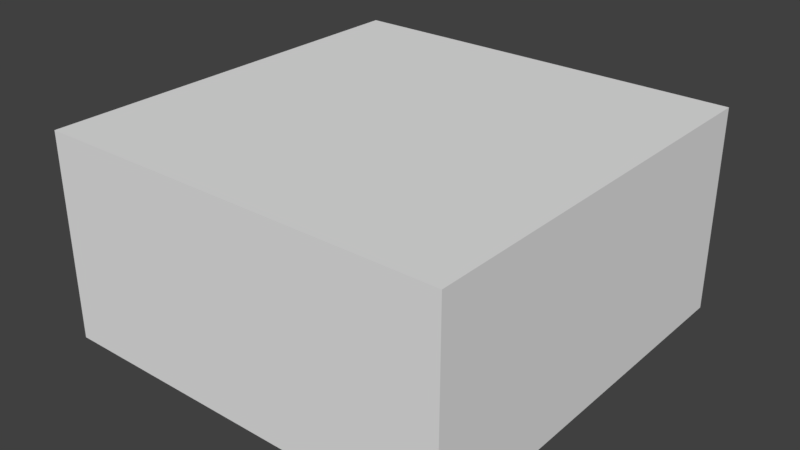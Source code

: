 # Source: track.test.003.blend  (saved by Blender 2.77.0; exported with 4.5.12 LTS)
import bpy
from mathutils import Matrix  # noqa: F401  (used for matrix-valued properties, if any)

bpy.ops.wm.read_factory_settings(use_empty=True)
scene = bpy.context.scene
scene.name = 'Scene'

# ---- collections
col_collection_1 = bpy.data.collections.new('Collection 1'); scene.collection.children.link(col_collection_1)
col_collection_1.hide_render = True
col_collection_1.hide_viewport = True
col_collection_6 = bpy.data.collections.new('Collection 6'); scene.collection.children.link(col_collection_6)
col_collection_11 = bpy.data.collections.new('Collection 11'); scene.collection.children.link(col_collection_11)
col_collection_11.hide_render = True
col_collection_11.hide_viewport = True

# ---- materials (node trees are filled in below, after node groups)
mat_roadmaterial = bpy.data.materials.new('RoadMaterial')
mat_roadmaterial.alpha_threshold = 0.0
mat_roadmaterial.use_transparent_shadow = False
mat_roadmaterial.preview_render_type = 'FLAT'
mat_roadmaterial.roughness = 0.5
mat_roadmaterial.line_color = (0.0, 0.0, 0.0, 1.0)
mat_grassmaterial = bpy.data.materials.new('GrassMaterial')
mat_grassmaterial.alpha_threshold = 0.0
mat_grassmaterial.use_transparent_shadow = False
mat_grassmaterial.roughness = 0.5
mat_skyboxmaterial = bpy.data.materials.new('SkyboxMaterial')
mat_skyboxmaterial.alpha_threshold = 0.0
mat_skyboxmaterial.use_transparent_shadow = False
mat_skyboxmaterial.roughness = 0.5

# ---- material node trees

# ---- world
world_world = bpy.data.worlds.new('World'); scene.world = world_world
world_world.color = (0.05088, 0.05088, 0.05088)
world_world.use_sun_shadow = False
world_world.sun_shadow_jitter_overblur = 0.0
world_world.cycles.sampling_method = 'MANUAL'

# ---- meshes
me_plane = bpy.data.meshes.new('Plane')
me_plane.from_pydata([(-2.0, -1.0, 0.0), (2.0, -1.0, 0.0), (-2.0, 1.0, 0.0), (2.0, 1.0, 0.0)], [], [(0, 1, 3, 2)])
_uv = me_plane.uv_layers.new(name='UVMap')
_uv.uv.foreach_set('vector', [0.0001, 9.998e-05, 0.9999, 9.998e-05, 0.9999, 0.9999, 9.998e-05, 0.9999])
me_plane.materials.append(mat_roadmaterial)
me_plane.use_remesh_preserve_volume = False
me_plane.use_remesh_preserve_attributes = False
me_plane.use_mirror_vertex_groups = False
me_plane.update()
me_plane_006 = bpy.data.meshes.new('Plane.006')
me_plane_006.from_pydata([(-60.94, 30.62, -6.51), (10.92, 30.62, -6.51), (-51.06, 91.29, 6.869), (20.8, 91.29, 6.869), (-60.94, 53.16, -6.51), (10.92, 53.16, -6.51), (10.92, 46.15, 13.49), (20.8, 84.28, 26.87), (-51.06, 84.28, 26.87), (-60.94, 46.15, 13.49)], [], [(3, 2, 8, 7), (0, 1, 5, 4), (9, 6, 7, 8), (4, 5, 6, 9), (2, 4, 9, 8), (5, 3, 7, 6)])
me_plane_006.polygons.foreach_set('material_index', [0, 1, 0, 1, 0, 0])
_uv = me_plane_006.uv_layers.new(name='UVMap')
_uv.uv.foreach_set('vector', [0.7399, 0.6817, 0.2765, 0.6817, 0.2765, 0.545, 0.7399, 0.545, 0.2683, 8.262e-05, 0.7317, 8.241e-05, 0.7317, 0.1454, 0.2683, 0.1454, 0.2683, 0.2821, 0.7317, 0.2821, 0.7399, 0.545, 0.2765, 0.545, 0.2683, 0.1454, 0.7317, 0.1454, 0.7317, 0.2821, 0.2683, 0.2821, 8.241e-05, 0.1454, 0.2683, 0.1454, 0.2683, 0.2821, 8.255e-05, 0.2821, 0.7317, 0.1454, 0.9999, 0.1454, 0.9999, 0.2821, 0.7317, 0.2821])
me_plane_006.materials.append(mat_grassmaterial)
me_plane_006.materials.append(mat_roadmaterial)
me_plane_006.use_remesh_preserve_volume = False
me_plane_006.use_remesh_preserve_attributes = False
me_plane_006.use_mirror_vertex_groups = False
me_plane_006.update()
me_plane_005 = bpy.data.meshes.new('Plane.005')
me_plane_005.from_pydata([(-84.99, -8.782, -104.4), (-107.0, 22.91, -104.4), (-76.82, 20.89, -104.4), (-49.94, -8.663, -104.4), (-44.18, 21.0, -104.4), (-14.54, -8.663, -104.4), (-11.03, 21.0, -104.4), (20.86, -8.663, -104.4), (22.11, 21.0, -104.4), (56.27, -8.663, -104.4), (55.26, 21.0, -104.4), (91.67, -8.663, -104.4), (88.41, 21.0, -104.4), (127.1, -8.663, -104.4), (121.6, 21.0, -104.4), (162.5, -8.663, -104.4), (154.7, 21.0, -104.4), (198.0, -8.627, -104.4), (187.7, 21.03, -104.4), (233.9, -7.439, -104.4), (220.4, 22.1, -104.4), (270.0, -3.176, -104.4), (252.4, 25.87, -104.4), (305.5, 6.223, -104.4), (283.0, 33.94, -104.4), (339.0, 22.46, -104.4), (310.8, 47.39, -104.4), (367.1, 47.54, -104.4), (333.6, 67.67, -104.4), (386.8, 79.41, -104.4), (349.6, 93.77, -104.4), (398.4, 114.5, -104.4), (359.5, 123.6, -104.4), (404.3, 150.5, -104.4), (364.6, 155.2, -104.4), (406.4, 186.6, -104.4), (366.5, 187.6, -104.4), (406.1, 222.5, -104.4), (366.2, 220.2, -104.4), (403.6, 258.6, -104.4), (364.0, 252.6, -104.4), (396.3, 294.6, -104.4), (357.7, 283.7, -104.4), (382.6, 329.4, -104.4), (346.4, 312.6, -104.4), (357.8, 358.3, -104.4), (326.8, 335.4, -104.4), (325.6, 378.0, -104.4), (300.9, 351.2, -104.4), (290.1, 388.5, -104.4), (270.8, 360.1, -104.4), (254.0, 393.5, -104.4), (239.1, 364.4, -104.4), (218.2, 394.8, -104.4), (206.4, 365.6, -104.4), (182.6, 395.2, -104.4), (173.4, 366.0, -104.4), (147.2, 395.7, -104.4), (140.2, 366.4, -104.4), (111.9, 396.2, -104.4), (107.0, 366.9, -104.4), (76.48, 396.8, -104.4), (73.88, 367.5, -104.4), (41.09, 397.5, -104.4), (40.73, 368.1, -104.4), (5.702, 398.2, -104.4), (7.587, 368.8, -104.4), (-29.7, 398.9, -104.4), (-25.55, 369.4, -104.4), (-65.11, 399.6, -104.4), (-58.68, 370.1, -104.4), (-100.6, 400.1, -104.4), (-91.78, 370.6, -104.4), (-136.3, 400.4, -104.4), (-124.6, 370.9, -104.4), (-172.7, 397.3, -104.4), (-156.5, 368.1, -104.4), (-208.4, 388.5, -104.4), (-187.2, 360.6, -104.4), (-242.1, 373.5, -104.4), (-216.1, 347.7, -104.4), (-272.7, 352.7, -104.4), (-242.2, 330.0, -104.4), (-298.7, 326.4, -104.4), (-264.2, 307.7, -104.4), (-318.9, 295.4, -104.4), (-281.3, 281.5, -104.4), (-333.2, 261.4, -104.4), (-293.5, 252.4, -104.4), (-340.5, 225.4, -104.4), (-299.8, 221.4, -104.4), (-342.7, 188.6, -104.4), (-301.7, 189.9, -104.4), (-336.8, 151.9, -104.4), (-296.8, 159.2, -104.4), (-322.6, 117.4, -104.4), (-285.0, 130.6, -104.4), (-300.6, 87.47, -104.4), (-266.5, 105.4, -104.4), (-273.7, 62.4, -104.4), (-243.3, 83.87, -104.4), (-243.8, 41.54, -104.4), (-217.0, 65.57, -104.4), (-211.8, 24.41, -104.4), (-188.6, 50.35, -104.4), (-178.5, 10.39, -104.4), (-158.7, 37.8, -104.4), (-144.1, -0.8413, -104.4), (-128.0, 27.74, -104.4), (-120.1, -6.37, -104.4), (-80.09, 73.88, -104.4), (-55.39, 72.45, -104.4), (-28.72, 72.53, -104.4), (-1.628, 72.53, -104.4), (25.46, 72.53, -104.4), (52.56, 72.53, -104.4), (79.65, 72.53, -104.4), (106.7, 72.53, -104.4), (133.8, 72.53, -104.4), (160.8, 72.55, -104.4), (187.5, 73.31, -104.4), (213.6, 75.97, -104.4), (238.7, 81.67, -104.4), (261.4, 91.18, -104.4), (280.0, 105.5, -104.4), (293.1, 124.0, -104.4), (301.2, 145.0, -104.4), (305.4, 167.4, -104.4), (306.9, 190.3, -104.4), (306.7, 213.3, -104.4), (304.9, 236.2, -104.4), (299.7, 258.2, -104.4), (290.5, 278.6, -104.4), (274.5, 294.7, -104.4), (253.4, 305.9, -104.4), (228.7, 312.2, -104.4), (202.8, 315.3, -104.4), (176.1, 316.1, -104.4), (149.1, 316.4, -104.4), (122.0, 316.7, -104.4), (94.88, 317.0, -104.4), (67.78, 317.4, -104.4), (40.68, 317.8, -104.4), (13.59, 318.3, -104.4), (-13.49, 318.8, -104.4), (-40.57, 319.2, -104.4), (-67.63, 319.6, -104.4), (-94.47, 319.8, -104.4), (-120.5, 317.9, -104.4), (-145.6, 312.5, -104.4), (-169.3, 303.4, -104.4), (-190.5, 290.9, -104.4), (-208.5, 275.1, -104.4), (-222.5, 256.6, -104.4), (-232.5, 236.1, -104.4), (-237.7, 214.2, -104.4), (-239.2, 191.9, -104.4), (-235.2, 170.2, -104.4), (-225.6, 150.0, -104.4), (-210.4, 132.2, -104.4), (-191.5, 117.0, -104.4), (-170.0, 104.0, -104.4), (-146.7, 93.27, -104.4), (-122.3, 84.4, -104.4), (-97.2, 77.29, -104.4), (-104.2, -40.29, -104.4), (-63.81, -40.15, -104.4), (-22.97, -40.15, -104.4), (17.86, -40.15, -104.4), (58.7, -40.15, -104.4), (99.53, -40.15, -104.4), (140.4, -40.15, -104.4), (181.2, -40.15, -104.4), (222.2, -40.11, -104.4), (263.6, -38.74, -104.4), (305.2, -33.82, -104.4), (346.2, -22.98, -104.4), (384.8, -4.254, -104.4), (417.2, 24.67, -104.4), (439.9, 61.43, -104.4), (453.4, 101.9, -104.4), (460.1, 143.5, -104.4), (462.5, 185.0, -104.4), (462.1, 226.5, -104.4), (459.3, 268.1, -104.4), (450.9, 309.6, -104.4), (435.1, 349.7, -104.4), (406.5, 383.1, -104.4), (369.4, 405.9, -104.4), (328.4, 418.0, -104.4), (286.8, 423.7, -104.4), (245.4, 425.2, -104.4), (204.4, 425.7, -104.4), (163.6, 426.2, -104.4), (122.8, 426.8, -104.4), (82.01, 427.5, -104.4), (41.2, 428.3, -104.4), (0.3729, 429.1, -104.4), (-40.46, 429.9, -104.4), (-81.31, 430.7, -104.4), (-122.2, 431.3, -104.4), (-163.4, 431.7, -104.4), (-205.4, 428.1, -104.4), (-246.6, 417.9, -104.4), (-285.5, 400.6, -104.4), (-320.7, 376.7, -104.4), (-350.7, 346.3, -104.4), (-374.0, 310.6, -104.4), (-390.5, 271.3, -104.4), (-399.0, 229.8, -104.4), (-401.4, 187.3, -104.4), (-394.7, 145.0, -104.4), (-378.3, 105.2, -104.4), (-352.9, 70.73, -104.4), (-321.9, 41.82, -104.4), (-287.4, 17.75, -104.4), (-250.5, -2.001, -104.4), (-212.1, -18.17, -104.4), (-172.4, -31.13, -104.4), (-144.7, -37.51, -104.4)], [], [(2, 4, 111, 110), (1, 2, 110, 164), (108, 1, 164, 163), (106, 108, 163, 162), (104, 106, 162, 161), (102, 104, 161, 160), (100, 102, 160, 159), (98, 100, 159, 158), (96, 98, 158, 157), (94, 96, 157, 156), (92, 94, 156, 155), (90, 92, 155, 154), (88, 90, 154, 153), (86, 88, 153, 152), (84, 86, 152, 151), (82, 84, 151, 150), (80, 82, 150, 149), (78, 80, 149, 148), (76, 78, 148, 147), (74, 76, 147, 146), (72, 74, 146, 145), (70, 72, 145, 144), (68, 70, 144, 143), (66, 68, 143, 142), (64, 66, 142, 141), (62, 64, 141, 140), (60, 62, 140, 139), (58, 60, 139, 138), (56, 58, 138, 137), (54, 56, 137, 136), (52, 54, 136, 135), (50, 52, 135, 134), (48, 50, 134, 133), (46, 48, 133, 132), (44, 46, 132, 131), (42, 44, 131, 130), (40, 42, 130, 129), (38, 40, 129, 128), (36, 38, 128, 127), (34, 36, 127, 126), (32, 34, 126, 125), (30, 32, 125, 124), (28, 30, 124, 123), (26, 28, 123, 122), (24, 26, 122, 121), (22, 24, 121, 120), (20, 22, 120, 119), (18, 20, 119, 118), (16, 18, 118, 117), (14, 16, 117, 116), (12, 14, 116, 115), (10, 12, 115, 114), (8, 10, 114, 113), (6, 8, 113, 112), (4, 6, 112, 111), (91, 89, 209, 210), (93, 91, 210, 211), (95, 93, 211, 212), (97, 95, 212, 213), (99, 97, 213, 214), (101, 99, 214, 215), (103, 101, 215, 216), (105, 103, 216, 217), (107, 105, 217, 218), (109, 107, 218, 219), (0, 109, 219, 165), (3, 0, 165, 166), (5, 3, 166, 167), (7, 5, 167, 168), (9, 7, 168, 169), (11, 9, 169, 170), (13, 11, 170, 171), (15, 13, 171, 172), (17, 15, 172, 173), (19, 17, 173, 174), (21, 19, 174, 175), (23, 21, 175, 176), (25, 23, 176, 177), (27, 25, 177, 178), (29, 27, 178, 179), (31, 29, 179, 180), (33, 31, 180, 181), (35, 33, 181, 182), (37, 35, 182, 183), (39, 37, 183, 184), (41, 39, 184, 185), (43, 41, 185, 186), (45, 43, 186, 187), (47, 45, 187, 188), (49, 47, 188, 189), (51, 49, 189, 190), (53, 51, 190, 191), (55, 53, 191, 192), (57, 55, 192, 193), (59, 57, 193, 194), (61, 59, 194, 195), (63, 61, 195, 196), (65, 63, 196, 197), (67, 65, 197, 198), (69, 67, 198, 199), (71, 69, 199, 200), (73, 71, 200, 201), (75, 73, 201, 202), (77, 75, 202, 203), (79, 77, 203, 204), (81, 79, 204, 205), (83, 81, 205, 206), (85, 83, 206, 207), (87, 85, 207, 208), (89, 87, 208, 209)])
_uv = me_plane_005.uv_layers.new(name='UVMap')
_uv.uv.foreach_set('vector', [4.439, 6.925, 3.255, 6.921, 3.662, 5.056, 4.557, 5.004, 5.534, 6.852, 4.439, 6.925, 4.557, 5.004, 5.178, 4.88, 6.293, 6.676, 5.534, 6.852, 5.178, 4.88, 6.089, 4.622, 7.408, 6.312, 6.293, 6.676, 6.089, 4.622, 6.973, 4.301, 8.49, 5.857, 7.408, 6.312, 6.973, 4.301, 7.816, 3.911, 9.521, 5.305, 8.49, 5.857, 7.816, 3.911, 8.595, 3.442, 10.47, 4.642, 9.521, 5.305, 8.595, 3.442, 9.282, 2.889, 11.32, 3.859, 10.47, 4.642, 9.282, 2.889, 9.832, 2.244, 11.99, 2.946, 11.32, 3.859, 9.832, 2.244, 10.18, 1.512, 12.41, 1.91, 11.99, 2.946, 10.18, 1.512, 10.33, 0.7256, 12.59, 0.7983, 12.41, 1.91, 10.33, 0.7256, 10.27, -0.08185, 12.52, -0.3442, 12.59, 0.7983, 10.27, -0.08185, 10.08, -0.8773, 12.29, -1.47, 12.52, -0.3442, 10.08, -0.8773, 9.721, -1.621, 11.85, -2.522, 12.29, -1.47, 9.721, -1.621, 9.213, -2.293, 11.23, -3.473, 11.85, -2.522, 9.213, -2.293, 8.561, -2.866, 10.43, -4.283, 11.23, -3.473, 8.561, -2.866, 7.79, -3.319, 9.489, -4.924, 10.43, -4.283, 7.79, -3.319, 6.934, -3.648, 8.442, -5.39, 9.489, -4.924, 6.934, -3.648, 6.022, -3.842, 7.326, -5.665, 8.442, -5.39, 6.022, -3.842, 5.079, -3.912, 6.172, -5.763, 7.326, -5.665, 5.079, -3.912, 4.105, -3.905, 4.981, -5.753, 6.172, -5.763, 4.105, -3.905, 3.124, -3.891, 3.781, -5.734, 4.981, -5.753, 3.124, -3.891, 2.143, -3.875, 2.58, -5.711, 3.781, -5.734, 2.143, -3.875, 1.161, -3.858, 1.379, -5.687, 2.58, -5.711, 1.161, -3.858, 0.1788, -3.841, 0.177, -5.663, 1.379, -5.687, 0.1788, -3.841, -0.8036, -3.825, -1.025, -5.641, 0.177, -5.663, -0.8036, -3.825, -1.786, -3.811, -2.227, -5.62, -1.025, -5.641, -1.786, -3.811, -2.769, -3.798, -3.43, -5.602, -2.227, -5.62, -2.769, -3.798, -3.752, -3.788, -4.632, -5.588, -3.43, -5.602, -3.752, -3.788, -4.73, -3.778, -5.829, -5.573, -4.632, -5.588, -4.73, -3.778, -5.698, -3.747, -7.013, -5.53, -5.829, -5.573, -5.698, -3.747, -6.639, -3.635, -8.165, -5.371, -7.013, -5.53, -6.639, -3.635, -7.532, -3.409, -9.257, -5.052, -8.165, -5.371, -7.532, -3.409, -8.298, -3.003, -10.19, -4.477, -9.257, -5.052, -8.298, -3.003, -8.88, -2.419, -10.91, -3.651, -10.19, -4.477, -8.88, -2.419, -9.213, -1.679, -11.31, -2.604, -10.91, -3.651, -9.213, -1.679, -9.4, -0.8805, -11.54, -1.474, -11.31, -2.604, -9.4, -0.8805, -9.465, -0.05126, -11.62, -0.3009, -11.54, -1.474, -9.465, -0.05126, -9.473, 0.7836, -11.63, 0.8804, -11.62, -0.3009, -9.473, 0.7836, -9.419, 1.614, -11.57, 2.056, -11.63, 0.8804, -9.419, 1.614, -9.267, 2.425, -11.38, 3.202, -11.57, 2.056, -9.267, 2.425, -8.974, 3.188, -11.02, 4.283, -11.38, 3.202, -8.974, 3.188, -8.498, 3.857, -10.44, 5.229, -11.02, 4.283, -8.498, 3.857, -7.825, 4.377, -9.615, 5.964, -10.44, 5.229, -7.825, 4.377, -6.999, 4.721, -8.605, 6.452, -9.615, 5.964, -6.999, 4.721, -6.092, 4.928, -7.495, 6.744, -8.605, 6.452, -6.092, 4.928, -5.144, 5.025, -6.335, 6.881, -7.495, 6.744, -5.144, 5.025, -4.176, 5.052, -5.151, 6.92, -6.335, 6.881, -4.176, 5.052, -3.198, 5.053, -3.954, 6.921, -5.151, 6.92, -3.198, 5.053, -2.216, 5.053, -2.753, 6.921, -3.954, 6.921, -2.216, 5.053, -1.234, 5.053, -1.552, 6.921, -2.753, 6.921, -1.234, 5.053, -0.2517, 5.053, -0.3498, 6.921, -1.552, 6.921, -0.2517, 5.053, 0.7305, 5.053, 0.852, 6.921, -0.3498, 6.921, 0.7305, 5.053, 1.713, 5.053, 2.054, 6.921, 0.852, 6.921, 1.713, 5.053, 2.695, 5.053, 3.255, 6.921, 2.054, 6.921, 2.695, 5.053, 3.662, 5.056, 14.08, 0.8454, 14.0, -0.4879, 16.12, -0.6478, 16.21, 0.89, 13.86, 2.176, 14.08, 0.8454, 16.21, 0.89, 15.96, 2.425, 13.35, 3.427, 13.86, 2.176, 15.96, 2.425, 15.37, 3.867, 12.55, 4.511, 13.35, 3.427, 15.37, 3.867, 14.45, 5.118, 11.58, 5.42, 12.55, 4.511, 14.45, 5.118, 13.32, 6.166, 10.49, 6.176, 11.58, 5.42, 13.32, 6.166, 12.07, 7.039, 9.333, 6.797, 10.49, 6.176, 12.07, 7.039, 10.74, 7.755, 8.124, 7.305, 9.333, 6.797, 10.74, 7.755, 9.342, 8.341, 6.878, 7.713, 8.124, 7.305, 9.342, 8.341, 7.904, 8.811, 6.007, 7.913, 6.878, 7.713, 7.904, 8.811, 6.9, 9.042, 4.735, 8.001, 6.007, 7.913, 6.9, 9.042, 5.433, 9.143, 3.464, 7.996, 4.735, 8.001, 5.433, 9.143, 3.967, 9.138, 2.181, 7.996, 3.464, 7.996, 3.967, 9.138, 2.487, 9.138, 0.8972, 7.996, 2.181, 7.996, 2.487, 9.138, 1.006, 9.138, -0.3863, 7.996, 0.8972, 7.996, 1.006, 9.138, -0.4744, 9.138, -1.67, 7.996, -0.3863, 7.996, -0.4744, 9.138, -1.955, 9.138, -2.953, 7.996, -1.67, 7.996, -1.955, 9.138, -3.435, 9.138, -4.238, 7.996, -2.953, 7.996, -3.435, 9.138, -4.917, 9.138, -5.526, 7.995, -4.238, 7.996, -4.917, 9.138, -6.403, 9.136, -6.827, 7.952, -5.526, 7.995, -6.403, 9.136, -7.903, 9.087, -8.134, 7.797, -6.827, 7.952, -7.903, 9.087, -9.411, 8.909, -9.423, 7.457, -8.134, 7.797, -9.411, 8.909, -10.9, 8.515, -10.64, 6.868, -9.423, 7.457, -10.9, 8.515, -12.3, 7.836, -11.66, 5.959, -10.64, 6.868, -12.3, 7.836, -13.47, 6.788, -12.37, 4.803, -11.66, 5.959, -13.47, 6.788, -14.3, 5.455, -12.79, 3.53, -12.37, 4.803, -14.3, 5.455, -14.78, 3.987, -13.0, 2.225, -12.79, 3.53, -14.78, 3.987, -15.03, 2.481, -13.08, 0.9189, -13.0, 2.225, -15.03, 2.481, -15.11, 0.9747, -13.07, -0.3853, -13.08, 0.9189, -15.11, 0.9747, -15.1, -0.5295, -12.98, -1.692, -13.07, -0.3853, -15.1, -0.5295, -15.0, -2.037, -12.71, -2.997, -12.98, -1.692, -15.0, -2.037, -14.69, -3.542, -12.22, -4.259, -12.71, -2.997, -14.69, -3.542, -14.12, -4.997, -11.32, -5.307, -12.22, -4.259, -14.12, -4.997, -13.08, -6.206, -10.15, -6.023, -11.32, -5.307, -13.08, -6.206, -11.74, -7.032, -8.864, -6.403, -10.15, -6.023, -11.74, -7.032, -10.25, -7.471, -7.555, -6.584, -8.864, -6.403, -10.25, -7.471, -8.743, -7.679, -6.256, -6.632, -7.555, -6.584, -8.743, -7.679, -7.244, -7.735, -4.967, -6.647, -6.256, -6.632, -7.244, -7.735, -5.758, -7.752, -3.684, -6.663, -4.967, -6.647, -5.758, -7.752, -4.278, -7.77, -2.402, -6.682, -3.684, -6.663, -4.278, -7.77, -2.799, -7.792, -1.119, -6.704, -2.402, -6.682, -2.799, -7.792, -1.32, -7.818, 0.1638, -6.728, -1.119, -6.704, -1.32, -7.818, 0.1602, -7.846, 1.447, -6.754, 0.1638, -6.728, 0.1602, -7.846, 1.64, -7.875, 2.73, -6.779, 1.447, -6.754, 1.64, -7.875, 3.121, -7.905, 4.014, -6.804, 2.73, -6.779, 3.121, -7.905, 4.601, -7.933, 5.299, -6.824, 4.014, -6.804, 4.601, -7.933, 6.083, -7.956, 6.594, -6.835, 5.299, -6.824, 6.083, -7.956, 7.577, -7.968, 7.916, -6.721, 6.594, -6.835, 7.577, -7.968, 9.101, -7.837, 9.211, -6.402, 7.916, -6.721, 9.101, -7.837, 10.6, -7.47, 10.43, -5.859, 9.211, -6.402, 10.6, -7.47, 12.0, -6.843, 11.54, -5.106, 10.43, -5.859, 12.0, -6.843, 13.28, -5.975, 12.48, -4.151, 11.54, -5.106, 13.28, -5.975, 14.37, -4.873, 13.22, -3.029, 12.48, -4.151, 14.37, -4.873, 15.21, -3.579, 13.73, -1.794, 13.22, -3.029, 15.21, -3.579, 15.81, -2.155, 14.0, -0.4879, 13.73, -1.794, 15.81, -2.155, 16.12, -0.6478])
me_plane_005.materials.append(mat_grassmaterial)
me_plane_005.use_remesh_preserve_volume = False
me_plane_005.use_remesh_preserve_attributes = False
me_plane_005.use_mirror_vertex_groups = False
me_plane_005.update()
me_plane_004 = bpy.data.meshes.new('Plane.004')
me_plane_004.from_pydata([(-84.99, -8.782, -104.2), (-107.0, 22.91, -104.2), (-76.82, 20.89, -104.2), (-49.94, -8.663, -104.2), (-44.18, 21.0, -104.2), (-14.54, -8.663, -104.2), (-11.03, 21.0, -104.2), (20.86, -8.663, -104.2), (22.11, 21.0, -104.2), (56.27, -8.663, -104.2), (55.26, 21.0, -104.2), (91.67, -8.663, -104.2), (88.41, 21.0, -104.2), (127.1, -8.663, -104.2), (121.6, 21.0, -104.2), (162.5, -8.663, -104.2), (154.7, 21.0, -104.2), (198.0, -8.627, -104.2), (187.7, 21.03, -104.2), (233.9, -7.439, -104.2), (220.4, 22.1, -104.2), (270.0, -3.176, -104.2), (252.4, 25.87, -104.2), (305.5, 6.223, -104.2), (283.0, 33.94, -104.2), (339.0, 22.46, -104.2), (310.8, 47.39, -104.2), (367.1, 47.54, -104.2), (333.6, 67.67, -104.2), (386.8, 79.41, -104.2), (349.6, 93.77, -104.2), (398.4, 114.5, -104.2), (359.5, 123.6, -104.2), (404.3, 150.5, -104.2), (364.6, 155.2, -104.2), (406.4, 186.6, -104.2), (366.5, 187.6, -104.2), (406.1, 222.5, -104.2), (366.2, 220.2, -104.2), (403.6, 258.6, -104.2), (364.0, 252.6, -104.2), (396.3, 294.6, -104.2), (357.7, 283.7, -104.2), (382.6, 329.4, -104.2), (346.4, 312.6, -104.2), (357.8, 358.3, -104.2), (326.8, 335.4, -104.2), (325.6, 378.0, -104.2), (300.9, 351.2, -104.2), (290.1, 388.5, -104.2), (270.8, 360.1, -104.2), (254.0, 393.5, -104.2), (239.1, 364.4, -104.2), (218.2, 394.8, -104.2), (206.4, 365.6, -104.2), (182.6, 395.2, -104.2), (173.4, 366.0, -104.2), (147.2, 395.7, -104.2), (140.2, 366.4, -104.2), (111.9, 396.2, -104.2), (107.0, 366.9, -104.2), (76.48, 396.8, -104.2), (73.88, 367.5, -104.2), (41.09, 397.5, -104.2), (40.73, 368.1, -104.2), (5.702, 398.2, -104.2), (7.587, 368.8, -104.2), (-29.7, 398.9, -104.2), (-25.55, 369.4, -104.2), (-65.11, 399.6, -104.2), (-58.68, 370.1, -104.2), (-100.6, 400.1, -104.2), (-91.78, 370.6, -104.2), (-136.3, 400.4, -104.2), (-124.6, 370.9, -104.2), (-172.7, 397.3, -104.2), (-156.5, 368.1, -104.2), (-208.4, 388.5, -104.2), (-187.2, 360.6, -104.2), (-242.1, 373.5, -104.2), (-216.1, 347.7, -104.2), (-272.7, 352.7, -104.2), (-242.2, 330.0, -104.2), (-298.7, 326.4, -104.2), (-264.2, 307.7, -104.2), (-318.9, 295.4, -104.2), (-281.3, 281.5, -104.2), (-333.2, 261.4, -104.2), (-293.5, 252.4, -104.2), (-340.5, 225.4, -104.2), (-299.8, 221.4, -104.2), (-342.7, 188.6, -104.2), (-301.7, 189.9, -104.2), (-336.8, 151.9, -104.2), (-296.8, 159.2, -104.2), (-322.6, 117.4, -104.2), (-285.0, 130.6, -104.2), (-300.6, 87.47, -104.2), (-266.5, 105.4, -104.2), (-273.7, 62.4, -104.2), (-243.3, 83.87, -104.2), (-243.8, 41.54, -104.2), (-217.0, 65.57, -104.2), (-211.8, 24.41, -104.2), (-188.6, 50.35, -104.2), (-178.5, 10.39, -104.2), (-158.7, 37.8, -104.2), (-144.1, -0.8413, -104.2), (-128.0, 27.74, -104.2), (-120.1, -6.37, -104.2), (-80.09, 73.88, -104.4), (-55.39, 72.45, -104.4), (-28.72, 72.53, -104.4), (-1.628, 72.53, -104.4), (25.46, 72.53, -104.4), (52.56, 72.53, -104.4), (79.65, 72.53, -104.4), (106.7, 72.53, -104.4), (133.8, 72.53, -104.4), (160.8, 72.55, -104.4), (187.5, 73.31, -104.4), (213.6, 75.97, -104.4), (238.7, 81.67, -104.4), (261.4, 91.18, -104.4), (280.0, 105.5, -104.4), (293.1, 124.0, -104.4), (301.2, 145.0, -104.4), (305.4, 167.4, -104.4), (306.9, 190.3, -104.4), (306.7, 213.3, -104.4), (304.9, 236.2, -104.4), (299.7, 258.2, -104.4), (290.5, 278.6, -104.4), (274.5, 294.7, -104.4), (253.4, 305.9, -104.4), (228.7, 312.2, -104.4), (202.8, 315.3, -104.4), (176.1, 316.1, -104.4), (149.1, 316.4, -104.4), (122.0, 316.7, -104.4), (94.88, 317.0, -104.4), (67.78, 317.4, -104.4), (40.68, 317.8, -104.4), (13.59, 318.3, -104.4), (-13.49, 318.8, -104.4), (-40.57, 319.2, -104.4), (-67.63, 319.6, -104.4), (-94.47, 319.8, -104.4), (-120.5, 317.9, -104.4), (-145.6, 312.5, -104.4), (-169.3, 303.4, -104.4), (-190.5, 290.9, -104.4), (-208.5, 275.1, -104.4), (-222.5, 256.6, -104.4), (-232.5, 236.1, -104.4), (-237.7, 214.2, -104.4), (-239.2, 191.9, -104.4), (-235.2, 170.2, -104.4), (-225.6, 150.0, -104.4), (-210.4, 132.2, -104.4), (-191.5, 117.0, -104.4), (-170.0, 104.0, -104.4), (-146.7, 93.27, -104.4), (-122.3, 84.4, -104.4), (-97.2, 77.29, -104.4), (-80.09, 73.88, -86.51), (-55.39, 72.45, -86.51), (-28.72, 72.53, -86.51), (-1.628, 72.53, -86.51), (25.46, 72.53, -86.51), (52.56, 72.53, -86.51), (79.65, 72.53, -86.51), (106.7, 72.53, -86.51), (133.8, 72.53, -86.51), (160.8, 72.55, -86.51), (187.5, 73.31, -86.51), (213.6, 75.97, -86.51), (238.7, 81.67, -86.51), (261.4, 91.18, -86.51), (280.0, 105.5, -86.51), (293.1, 124.0, -86.51), (301.2, 145.0, -86.51), (305.4, 167.4, -86.51), (306.9, 190.3, -86.51), (306.7, 213.3, -86.51), (304.9, 236.2, -86.51), (299.7, 258.2, -86.51), (290.5, 278.6, -86.51), (274.5, 294.7, -86.51), (253.4, 305.9, -86.51), (228.7, 312.2, -86.51), (202.8, 315.3, -86.51), (176.1, 316.1, -86.51), (149.1, 316.4, -86.51), (122.0, 316.7, -86.51), (94.88, 317.0, -86.51), (67.78, 317.4, -86.51), (40.68, 317.8, -86.51), (13.59, 318.3, -86.51), (-13.49, 318.8, -86.51), (-40.57, 319.2, -86.51), (-67.63, 319.6, -86.51), (-94.47, 319.8, -86.51), (-120.5, 317.9, -86.51), (-145.6, 312.5, -86.51), (-169.3, 303.4, -86.51), (-190.5, 290.9, -86.51), (-208.5, 275.1, -86.51), (-222.5, 256.6, -86.51), (-232.5, 236.1, -86.51), (-237.7, 214.2, -86.51), (-239.2, 191.9, -86.51), (-235.2, 170.2, -86.51), (-225.6, 150.0, -86.51), (-210.4, 132.2, -86.51), (-191.5, 117.0, -86.51), (-170.0, 104.0, -86.51), (-146.7, 93.27, -86.51), (-122.3, 84.4, -86.51), (-97.2, 77.29, -86.51), (-104.2, -40.29, -104.4), (-63.81, -40.15, -104.4), (-22.97, -40.15, -104.4), (17.86, -40.15, -104.4), (58.7, -40.15, -104.4), (99.53, -40.15, -104.4), (140.4, -40.15, -104.4), (181.2, -40.15, -104.4), (222.2, -40.11, -104.4), (263.6, -38.74, -104.4), (305.2, -33.82, -104.4), (346.2, -22.98, -104.4), (384.8, -4.254, -104.4), (417.2, 24.67, -104.4), (439.9, 61.43, -104.4), (453.4, 101.9, -104.4), (460.1, 143.5, -104.4), (462.5, 185.0, -104.4), (462.1, 226.5, -104.4), (459.3, 268.1, -104.4), (450.9, 309.6, -104.4), (435.1, 349.7, -104.4), (406.5, 383.1, -104.4), (369.4, 405.9, -104.4), (328.4, 418.0, -104.4), (286.8, 423.7, -104.4), (245.4, 425.2, -104.4), (204.4, 425.7, -104.4), (163.6, 426.2, -104.4), (122.8, 426.8, -104.4), (82.01, 427.5, -104.4), (41.2, 428.3, -104.4), (0.3729, 429.1, -104.4), (-40.46, 429.9, -104.4), (-81.31, 430.7, -104.4), (-122.2, 431.3, -104.4), (-163.4, 431.7, -104.4), (-205.4, 428.1, -104.4), (-246.6, 417.9, -104.4), (-285.5, 400.6, -104.4), (-320.7, 376.7, -104.4), (-350.7, 346.3, -104.4), (-374.0, 310.6, -104.4), (-390.5, 271.3, -104.4), (-399.0, 229.8, -104.4), (-401.4, 187.3, -104.4), (-394.7, 145.0, -104.4), (-378.3, 105.2, -104.4), (-352.9, 70.73, -104.4), (-321.9, 41.82, -104.4), (-287.4, 17.75, -104.4), (-250.5, -2.001, -104.4), (-212.1, -18.17, -104.4), (-172.4, -31.13, -104.4), (-144.7, -37.51, -104.4), (-104.2, -40.29, -86.77), (-63.81, -40.15, -86.77), (-22.97, -40.15, -86.77), (17.86, -40.15, -86.77), (58.7, -40.15, -86.77), (99.53, -40.15, -86.77), (140.4, -40.15, -86.77), (181.2, -40.15, -86.77), (222.2, -40.11, -86.77), (263.6, -38.74, -86.77), (305.2, -33.82, -86.77), (346.2, -22.98, -86.77), (384.8, -4.254, -86.77), (417.2, 24.67, -86.77), (439.9, 61.43, -86.77), (453.4, 101.9, -86.77), (460.1, 143.5, -86.77), (462.5, 185.0, -86.77), (462.1, 226.5, -86.77), (459.3, 268.1, -86.77), (450.9, 309.6, -86.77), (435.1, 349.7, -86.77), (406.5, 383.1, -86.77), (369.4, 405.9, -86.77), (328.4, 418.0, -86.77), (286.8, 423.7, -86.77), (245.4, 425.2, -86.77), (204.4, 425.7, -86.77), (163.6, 426.2, -86.77), (122.8, 426.8, -86.77), (82.01, 427.5, -86.77), (41.2, 428.3, -86.77), (0.3729, 429.1, -86.77), (-40.46, 429.9, -86.77), (-81.31, 430.7, -86.77), (-122.2, 431.3, -86.77), (-163.4, 431.7, -86.77), (-205.4, 428.1, -86.77), (-246.6, 417.9, -86.77), (-285.5, 400.6, -86.77), (-320.7, 376.7, -86.77), (-350.7, 346.3, -86.77), (-374.0, 310.6, -86.77), (-390.5, 271.3, -86.77), (-399.0, 229.8, -86.77), (-401.4, 187.3, -86.77), (-394.7, 145.0, -86.77), (-378.3, 105.2, -86.77), (-352.9, 70.73, -86.77), (-321.9, 41.82, -86.77), (-287.4, 17.75, -86.77), (-250.5, -2.001, -86.77), (-212.1, -18.17, -86.77), (-172.4, -31.13, -86.77), (-144.7, -37.51, -86.77), (-84.99, -8.782, -104.4), (-107.0, 22.91, -104.4), (-76.82, 20.89, -104.4), (-49.94, -8.663, -104.4), (-44.18, 21.0, -104.4), (-14.54, -8.663, -104.4), (-11.03, 21.0, -104.4), (20.86, -8.663, -104.4), (22.11, 21.0, -104.4), (56.27, -8.663, -104.4), (55.26, 21.0, -104.4), (91.67, -8.663, -104.4), (88.41, 21.0, -104.4), (127.1, -8.663, -104.4), (121.6, 21.0, -104.4), (162.5, -8.663, -104.4), (154.7, 21.0, -104.4), (198.0, -8.627, -104.4), (187.7, 21.03, -104.4), (233.9, -7.439, -104.4), (220.4, 22.1, -104.4), (270.0, -3.176, -104.4), (252.4, 25.87, -104.4), (305.5, 6.223, -104.4), (283.0, 33.94, -104.4), (339.0, 22.46, -104.4), (310.8, 47.39, -104.4), (367.1, 47.54, -104.4), (333.6, 67.67, -104.4), (386.8, 79.41, -104.4), (349.6, 93.77, -104.4), (398.4, 114.5, -104.4), (359.5, 123.6, -104.4), (404.3, 150.5, -104.4), (364.6, 155.2, -104.4), (406.4, 186.6, -104.4), (366.5, 187.6, -104.4), (406.1, 222.5, -104.4), (366.2, 220.2, -104.4), (403.6, 258.6, -104.4), (364.0, 252.6, -104.4), (396.3, 294.6, -104.4), (357.7, 283.7, -104.4), (382.6, 329.4, -104.4), (346.4, 312.6, -104.4), (357.8, 358.3, -104.4), (326.8, 335.4, -104.4), (325.6, 378.0, -104.4), (300.9, 351.2, -104.4), (290.1, 388.5, -104.4), (270.8, 360.1, -104.4), (254.0, 393.5, -104.4), (239.1, 364.4, -104.4), (218.2, 394.8, -104.4), (206.4, 365.6, -104.4), (182.6, 395.2, -104.4), (173.4, 366.0, -104.4), (147.2, 395.7, -104.4), (140.2, 366.4, -104.4), (111.9, 396.2, -104.4), (107.0, 366.9, -104.4), (76.48, 396.8, -104.4), (73.88, 367.5, -104.4), (41.09, 397.5, -104.4), (40.73, 368.1, -104.4), (5.702, 398.2, -104.4), (7.587, 368.8, -104.4), (-29.7, 398.9, -104.4), (-25.55, 369.4, -104.4), (-65.11, 399.6, -104.4), (-58.68, 370.1, -104.4), (-100.6, 400.1, -104.4), (-91.78, 370.6, -104.4), (-136.3, 400.4, -104.4), (-124.6, 370.9, -104.4), (-172.7, 397.3, -104.4), (-156.5, 368.1, -104.4), (-208.4, 388.5, -104.4), (-187.2, 360.6, -104.4), (-242.1, 373.5, -104.4), (-216.1, 347.7, -104.4), (-272.7, 352.7, -104.4), (-242.2, 330.0, -104.4), (-298.7, 326.4, -104.4), (-264.2, 307.7, -104.4), (-318.9, 295.4, -104.4), (-281.3, 281.5, -104.4), (-333.2, 261.4, -104.4), (-293.5, 252.4, -104.4), (-340.5, 225.4, -104.4), (-299.8, 221.4, -104.4), (-342.7, 188.6, -104.4), (-301.7, 189.9, -104.4), (-336.8, 151.9, -104.4), (-296.8, 159.2, -104.4), (-322.6, 117.4, -104.4), (-285.0, 130.6, -104.4), (-300.6, 87.47, -104.4), (-266.5, 105.4, -104.4), (-273.7, 62.4, -104.4), (-243.3, 83.87, -104.4), (-243.8, 41.54, -104.4), (-217.0, 65.57, -104.4), (-211.8, 24.41, -104.4), (-188.6, 50.35, -104.4), (-178.5, 10.39, -104.4), (-158.7, 37.8, -104.4), (-144.1, -0.8413, -104.4), (-128.0, 27.74, -104.4), (-120.1, -6.37, -104.4)], [], [(109, 0, 2, 1), (0, 3, 4, 2), (3, 5, 6, 4), (5, 7, 8, 6), (7, 9, 10, 8), (9, 11, 12, 10), (11, 13, 14, 12), (13, 15, 16, 14), (15, 17, 18, 16), (17, 19, 20, 18), (19, 21, 22, 20), (21, 23, 24, 22), (23, 25, 26, 24), (25, 27, 28, 26), (27, 29, 30, 28), (29, 31, 32, 30), (31, 33, 34, 32), (33, 35, 36, 34), (35, 37, 38, 36), (37, 39, 40, 38), (39, 41, 42, 40), (41, 43, 44, 42), (43, 45, 46, 44), (45, 47, 48, 46), (47, 49, 50, 48), (49, 51, 52, 50), (51, 53, 54, 52), (53, 55, 56, 54), (55, 57, 58, 56), (57, 59, 60, 58), (59, 61, 62, 60), (61, 63, 64, 62), (63, 65, 66, 64), (65, 67, 68, 66), (67, 69, 70, 68), (69, 71, 72, 70), (71, 73, 74, 72), (73, 75, 76, 74), (75, 77, 78, 76), (77, 79, 80, 78), (79, 81, 82, 80), (81, 83, 84, 82), (83, 85, 86, 84), (85, 87, 88, 86), (87, 89, 90, 88), (89, 91, 92, 90), (91, 93, 94, 92), (93, 95, 96, 94), (95, 97, 98, 96), (97, 99, 100, 98), (99, 101, 102, 100), (101, 103, 104, 102), (103, 105, 106, 104), (105, 107, 108, 106), (107, 109, 1, 108), (149, 150, 205, 204), (123, 124, 179, 178), (150, 151, 206, 205), (124, 125, 180, 179), (151, 152, 207, 206), (125, 126, 181, 180), (152, 153, 208, 207), (126, 127, 182, 181), (153, 154, 209, 208), (127, 128, 183, 182), (154, 155, 210, 209), (128, 129, 184, 183), (155, 156, 211, 210), (129, 130, 185, 184), (156, 157, 212, 211), (130, 131, 186, 185), (157, 158, 213, 212), (131, 132, 187, 186), (158, 159, 214, 213), (132, 133, 188, 187), (159, 160, 215, 214), (133, 134, 189, 188), (160, 161, 216, 215), (134, 135, 190, 189), (161, 162, 217, 216), (135, 136, 191, 190), (162, 163, 218, 217), (136, 137, 192, 191), (110, 111, 166, 165), (163, 164, 219, 218), (137, 138, 193, 192), (111, 112, 167, 166), (164, 110, 165, 219), (138, 139, 194, 193), (112, 113, 168, 167), (139, 140, 195, 194), (113, 114, 169, 168), (140, 141, 196, 195), (114, 115, 170, 169), (141, 142, 197, 196), (115, 116, 171, 170), (142, 143, 198, 197), (116, 117, 172, 171), (143, 144, 199, 198), (117, 118, 173, 172), (144, 145, 200, 199), (118, 119, 174, 173), (145, 146, 201, 200), (119, 120, 175, 174), (146, 147, 202, 201), (120, 121, 176, 175), (147, 148, 203, 202), (121, 122, 177, 176), (148, 149, 204, 203), (122, 123, 178, 177), (249, 248, 303, 304), (223, 222, 277, 278), (250, 249, 304, 305), (224, 223, 278, 279), (251, 250, 305, 306), (225, 224, 279, 280), (252, 251, 306, 307), (226, 225, 280, 281), (253, 252, 307, 308), (227, 226, 281, 282), (254, 253, 308, 309), (228, 227, 282, 283), (255, 254, 309, 310), (229, 228, 283, 284), (256, 255, 310, 311), (230, 229, 284, 285), (257, 256, 311, 312), (231, 230, 285, 286), (258, 257, 312, 313), (232, 231, 286, 287), (259, 258, 313, 314), (233, 232, 287, 288), (260, 259, 314, 315), (234, 233, 288, 289), (261, 260, 315, 316), (235, 234, 289, 290), (262, 261, 316, 317), (236, 235, 290, 291), (263, 262, 317, 318), (237, 236, 291, 292), (264, 263, 318, 319), (238, 237, 292, 293), (265, 264, 319, 320), (239, 238, 293, 294), (266, 265, 320, 321), (240, 239, 294, 295), (267, 266, 321, 322), (241, 240, 295, 296), (268, 267, 322, 323), (242, 241, 296, 297), (269, 268, 323, 324), (243, 242, 297, 298), (270, 269, 324, 325), (244, 243, 298, 299), (271, 270, 325, 326), (245, 244, 299, 300), (272, 271, 326, 327), (246, 245, 300, 301), (273, 272, 327, 328), (247, 246, 301, 302), (221, 220, 275, 276), (274, 273, 328, 329), (248, 247, 302, 303), (222, 221, 276, 277), (220, 274, 329, 275), (72, 74, 404, 402), (38, 40, 370, 368), (109, 107, 437, 439), (4, 6, 336, 334), (75, 73, 403, 405), (41, 39, 369, 371), (7, 5, 335, 337), (0, 109, 439, 330), (74, 76, 406, 404), (40, 42, 372, 370), (108, 1, 331, 438), (6, 8, 338, 336), (77, 75, 405, 407), (43, 41, 371, 373), (9, 7, 337, 339), (76, 78, 408, 406), (42, 44, 374, 372), (8, 10, 340, 338), (79, 77, 407, 409), (45, 43, 373, 375), (11, 9, 339, 341), (78, 80, 410, 408), (44, 46, 376, 374), (10, 12, 342, 340), (81, 79, 409, 411), (47, 45, 375, 377), (13, 11, 341, 343), (80, 82, 412, 410), (46, 48, 378, 376), (12, 14, 344, 342), (83, 81, 411, 413), (49, 47, 377, 379), (15, 13, 343, 345), (82, 84, 414, 412), (48, 50, 380, 378), (14, 16, 346, 344), (85, 83, 413, 415), (51, 49, 379, 381), (17, 15, 345, 347), (84, 86, 416, 414), (50, 52, 382, 380), (16, 18, 348, 346), (87, 85, 415, 417), (53, 51, 381, 383), (19, 17, 347, 349), (86, 88, 418, 416), (52, 54, 384, 382), (18, 20, 350, 348), (89, 87, 417, 419), (55, 53, 383, 385), (21, 19, 349, 351), (88, 90, 420, 418), (54, 56, 386, 384), (20, 22, 352, 350), (91, 89, 419, 421), (57, 55, 385, 387), (23, 21, 351, 353), (90, 92, 422, 420), (56, 58, 388, 386), (22, 24, 354, 352), (93, 91, 421, 423), (59, 57, 387, 389), (25, 23, 353, 355), (92, 94, 424, 422), (58, 60, 390, 388), (24, 26, 356, 354), (95, 93, 423, 425), (61, 59, 389, 391), (27, 25, 355, 357), (94, 96, 426, 424), (60, 62, 392, 390), (26, 28, 358, 356), (97, 95, 425, 427), (63, 61, 391, 393), (29, 27, 357, 359), (96, 98, 428, 426), (62, 64, 394, 392), (28, 30, 360, 358), (99, 97, 427, 429), (65, 63, 393, 395), (31, 29, 359, 361), (98, 100, 430, 428), (64, 66, 396, 394), (30, 32, 362, 360), (101, 99, 429, 431), (67, 65, 395, 397), (33, 31, 361, 363), (100, 102, 432, 430), (66, 68, 398, 396), (32, 34, 364, 362), (103, 101, 431, 433), (69, 67, 397, 399), (35, 33, 363, 365), (102, 104, 434, 432), (68, 70, 400, 398), (34, 36, 366, 364), (105, 103, 433, 435), (1, 2, 332, 331), (71, 69, 399, 401), (37, 35, 365, 367), (3, 0, 330, 333), (104, 106, 436, 434), (70, 72, 402, 400), (36, 38, 368, 366), (107, 105, 435, 437), (2, 4, 334, 332), (73, 71, 401, 403), (39, 37, 367, 369), (5, 3, 333, 335), (106, 108, 438, 436)])
_uv = me_plane_004.uv_layers.new(name='UVMap')
_uv.uv.foreach_set('vector', [0.0001, 9.998e-05, 0.9999, 9.998e-05, 0.9999, 0.9999, 9.998e-05, 0.9999, 0.0001, 9.998e-05, 0.9999, 9.998e-05, 0.9999, 0.9999, 9.998e-05, 0.9999, 0.0001, 9.998e-05, 0.9999, 9.998e-05, 0.9999, 0.9999, 9.998e-05, 0.9999, 0.0001, 9.998e-05, 0.9999, 9.998e-05, 0.9999, 0.9999, 9.998e-05, 0.9999, 0.0001, 9.998e-05, 0.9999, 9.998e-05, 0.9999, 0.9999, 9.998e-05, 0.9999, 0.0001, 9.998e-05, 0.9999, 9.998e-05, 0.9999, 0.9999, 9.998e-05, 0.9999, 0.0001, 9.998e-05, 0.9999, 9.998e-05, 0.9999, 0.9999, 9.998e-05, 0.9999, 0.0001, 9.998e-05, 0.9999, 9.998e-05, 0.9999, 0.9999, 9.998e-05, 0.9999, 0.0001, 9.998e-05, 0.9999, 9.998e-05, 0.9999, 0.9999, 9.998e-05, 0.9999, 0.0001, 9.998e-05, 0.9999, 9.998e-05, 0.9999, 0.9999, 9.998e-05, 0.9999, 0.0001, 9.998e-05, 0.9999, 9.998e-05, 0.9999, 0.9999, 9.998e-05, 0.9999, 0.0001, 9.998e-05, 0.9999, 9.998e-05, 0.9999, 0.9999, 9.998e-05, 0.9999, 0.0001, 9.998e-05, 0.9999, 9.998e-05, 0.9999, 0.9999, 9.998e-05, 0.9999, 0.0001, 9.998e-05, 0.9999, 9.998e-05, 0.9999, 0.9999, 9.998e-05, 0.9999, 0.0001, 9.998e-05, 0.9999, 9.998e-05, 0.9999, 0.9999, 9.998e-05, 0.9999, 0.0001, 9.998e-05, 0.9999, 9.998e-05, 0.9999, 0.9999, 9.998e-05, 0.9999, 0.0001, 9.998e-05, 0.9999, 9.998e-05, 0.9999, 0.9999, 9.998e-05, 0.9999, 0.0001, 9.998e-05, 0.9999, 9.998e-05, 0.9999, 0.9999, 9.998e-05, 0.9999, 0.0001, 9.998e-05, 0.9999, 9.998e-05, 0.9999, 0.9999, 9.998e-05, 0.9999, 0.0001, 9.998e-05, 0.9999, 9.998e-05, 0.9999, 0.9999, 9.998e-05, 0.9999, 0.0001, 9.998e-05, 0.9999, 9.998e-05, 0.9999, 0.9999, 9.998e-05, 0.9999, 0.0001, 9.998e-05, 0.9999, 9.998e-05, 0.9999, 0.9999, 9.998e-05, 0.9999, 0.0001, 9.998e-05, 0.9999, 9.998e-05, 0.9999, 0.9999, 9.998e-05, 0.9999, 0.0001, 9.998e-05, 0.9999, 9.998e-05, 0.9999, 0.9999, 9.998e-05, 0.9999, 0.0001, 9.998e-05, 0.9999, 9.998e-05, 0.9999, 0.9999, 9.998e-05, 0.9999, 0.0001, 9.998e-05, 0.9999, 9.998e-05, 0.9999, 0.9999, 9.998e-05, 0.9999, 0.0001, 9.998e-05, 0.9999, 9.998e-05, 0.9999, 0.9999, 9.998e-05, 0.9999, 0.0001, 9.998e-05, 0.9999, 9.998e-05, 0.9999, 0.9999, 9.998e-05, 0.9999, 0.0001, 9.998e-05, 0.9999, 9.998e-05, 0.9999, 0.9999, 9.998e-05, 0.9999, 0.0001, 9.998e-05, 0.9999, 9.998e-05, 0.9999, 0.9999, 9.998e-05, 0.9999, 0.0001, 9.998e-05, 0.9999, 9.998e-05, 0.9999, 0.9999, 9.998e-05, 0.9999, 0.0001, 9.998e-05, 0.9999, 9.998e-05, 0.9999, 0.9999, 9.998e-05, 0.9999, 0.0001, 9.998e-05, 0.9999, 9.998e-05, 0.9999, 0.9999, 9.998e-05, 0.9999, 0.0001, 9.998e-05, 0.9999, 9.998e-05, 0.9999, 0.9999, 9.998e-05, 0.9999, 0.0001, 9.998e-05, 0.9999, 9.998e-05, 0.9999, 0.9999, 9.998e-05, 0.9999, 0.0001, 9.998e-05, 0.9999, 9.998e-05, 0.9999, 0.9999, 9.998e-05, 0.9999, 0.0001, 9.998e-05, 0.9999, 9.998e-05, 0.9999, 0.9999, 9.998e-05, 0.9999, 0.0001, 9.998e-05, 0.9999, 9.998e-05, 0.9999, 0.9999, 9.998e-05, 0.9999, 0.0001, 9.998e-05, 0.9999, 9.998e-05, 0.9999, 0.9999, 9.998e-05, 0.9999, 0.0001, 9.998e-05, 0.9999, 9.998e-05, 0.9999, 0.9999, 9.998e-05, 0.9999, 0.0001, 9.998e-05, 0.9999, 9.998e-05, 0.9999, 0.9999, 9.998e-05, 0.9999, 0.0001, 9.998e-05, 0.9999, 9.998e-05, 0.9999, 0.9999, 9.998e-05, 0.9999, 0.0001, 9.998e-05, 0.9999, 9.998e-05, 0.9999, 0.9999, 9.998e-05, 0.9999, 0.0001, 9.998e-05, 0.9999, 9.998e-05, 0.9999, 0.9999, 9.998e-05, 0.9999, 0.0001, 9.998e-05, 0.9999, 9.998e-05, 0.9999, 0.9999, 9.998e-05, 0.9999, 0.0001, 9.998e-05, 0.9999, 9.998e-05, 0.9999, 0.9999, 9.998e-05, 0.9999, 0.0001, 9.998e-05, 0.9999, 9.998e-05, 0.9999, 0.9999, 9.998e-05, 0.9999, 0.0001, 9.998e-05, 0.9999, 9.998e-05, 0.9999, 0.9999, 9.998e-05, 0.9999, 0.0001, 9.998e-05, 0.9999, 9.998e-05, 0.9999, 0.9999, 9.998e-05, 0.9999, 0.0001, 9.998e-05, 0.9999, 9.998e-05, 0.9999, 0.9999, 9.998e-05, 0.9999, 0.0001, 9.998e-05, 0.9999, 9.998e-05, 0.9999, 0.9999, 9.998e-05, 0.9999, 0.0001, 9.998e-05, 0.9999, 9.998e-05, 0.9999, 0.9999, 9.998e-05, 0.9999, 0.0001, 9.998e-05, 0.9999, 9.998e-05, 0.9999, 0.9999, 9.998e-05, 0.9999, 0.0001, 9.998e-05, 0.9999, 9.998e-05, 0.9999, 0.9999, 9.998e-05, 0.9999, 0.0001, 9.998e-05, 0.9999, 9.998e-05, 0.9999, 0.9999, 9.998e-05, 0.9999, -4.186, 0.9189, -4.774, 0.9189, -4.774, 0.08562, -4.186, 0.08562, 5.77, 0.09659, 6.308, 0.09662, 6.308, 0.9196, 5.77, 0.9196, -4.774, 0.9189, -5.347, 0.9189, -5.347, 0.08562, -4.774, 0.08562, 6.308, 0.09662, 6.827, 0.09664, 6.827, 0.9197, 6.308, 0.9196, -5.347, 0.9189, -5.904, 0.9189, -5.904, 0.08562, -5.347, 0.08562, 6.827, 0.09664, 7.345, 0.09666, 7.345, 0.9197, 6.827, 0.9197, -5.904, 0.9189, -6.443, 0.9189, -6.443, 0.08561, -5.904, 0.08562, 7.345, 0.09666, 7.867, 0.09669, 7.867, 0.9197, 7.345, 0.9197, -6.443, 0.9189, -6.974, 0.9189, -6.974, 0.08561, -6.443, 0.08561, 7.867, 0.09669, 8.394, 0.09671, 8.394, 0.9197, 7.867, 0.9197, -6.974, 0.9189, -7.497, 0.9189, -7.497, 0.08561, -6.974, 0.08561, 8.321, 0.9189, 7.785, 0.9189, 7.785, 0.08561, 8.321, 0.08561, -7.516, 0.09602, -7.003, 0.09604, -7.003, 0.9191, -7.516, 0.919, 7.785, 0.9189, 7.252, 0.9189, 7.252, 0.08561, 7.785, 0.08561, -7.003, 0.09604, -6.497, 0.09606, -6.497, 0.9191, -7.003, 0.9191, 7.252, 0.9189, 6.727, 0.9189, 6.727, 0.08561, 7.252, 0.08561, -6.497, 0.09606, -5.984, 0.09608, -5.984, 0.9191, -6.497, 0.9191, 6.727, 0.9189, 6.206, 0.9189, 6.206, 0.08561, 6.727, 0.08561, -5.984, 0.09608, -5.448, 0.09611, -5.448, 0.9191, -5.984, 0.9191, 6.206, 0.9189, 5.679, 0.9189, 5.679, 0.08561, 6.206, 0.08561, -5.448, 0.09611, -4.889, 0.09613, -4.889, 0.9191, -5.448, 0.9191, 5.679, 0.9189, 5.123, 0.9189, 5.123, 0.08562, 5.679, 0.08561, -4.889, 0.09613, -4.314, 0.09615, -4.314, 0.9192, -4.889, 0.9191, 5.123, 0.9189, 4.533, 0.9189, 4.533, 0.08562, 5.123, 0.08562, -4.314, 0.09615, -3.726, 0.09618, -3.726, 0.9192, -4.314, 0.9192, 4.533, 0.9189, 3.925, 0.9189, 3.925, 0.08562, 4.533, 0.08562, -3.726, 0.09618, -3.131, 0.0962, -3.131, 0.9192, -3.726, 0.9192, 3.925, 0.9189, 3.304, 0.9189, 3.304, 0.08562, 3.925, 0.08562, -2.131, 0.09625, -1.563, 0.09627, -1.563, 0.9193, -2.131, 0.9193, -3.131, 0.0962, -2.531, 0.09623, -2.531, 0.9192, -3.131, 0.9192, 3.304, 0.9189, 2.677, 0.9189, 2.677, 0.08562, 3.304, 0.08562, -1.563, 0.09627, -0.951, 0.0963, -0.951, 0.9193, -1.563, 0.9193, -2.531, 0.09623, -2.131, 0.09625, -2.131, 0.9193, -2.531, 0.9192, 2.677, 0.9189, 2.047, 0.9189, 2.047, 0.08562, 2.677, 0.08562, -0.951, 0.0963, -0.3292, 0.09632, -0.3292, 0.9193, -0.951, 0.9193, 2.047, 0.9189, 1.418, 0.9189, 1.418, 0.08562, 2.047, 0.08562, -0.3292, 0.09632, 0.2925, 0.09635, 0.2925, 0.9194, -0.3292, 0.9193, 1.418, 0.9189, 0.7877, 0.9189, 0.7877, 0.08562, 1.418, 0.08562, 0.2925, 0.09635, 0.9142, 0.09638, 0.9142, 0.9194, 0.2925, 0.9194, 0.7877, 0.9189, 0.1581, 0.9189, 0.1581, 0.08562, 0.7877, 0.08562, 0.9142, 0.09638, 1.536, 0.09641, 1.536, 0.9194, 0.9142, 0.9194, 0.1581, 0.9189, -0.4715, 0.9189, -0.4715, 0.08562, 0.1581, 0.08562, 1.536, 0.09641, 2.158, 0.09643, 2.158, 0.9195, 1.536, 0.9194, -0.4715, 0.9189, -1.101, 0.9189, -1.101, 0.08562, -0.4715, 0.08562, 2.158, 0.09643, 2.779, 0.09646, 2.779, 0.9195, 2.158, 0.9195, -1.101, 0.9189, -1.73, 0.9189, -1.73, 0.08562, -1.101, 0.08562, 2.779, 0.09646, 3.398, 0.09649, 3.398, 0.9195, 2.779, 0.9195, -1.73, 0.9189, -2.359, 0.9189, -2.359, 0.08562, -1.73, 0.08562, 3.398, 0.09649, 4.011, 0.09652, 4.011, 0.9195, 3.398, 0.9195, -2.359, 0.9189, -2.983, 0.9189, -2.983, 0.08562, -2.359, 0.08562, 4.011, 0.09652, 4.614, 0.09654, 4.614, 0.9196, 4.011, 0.9195, -2.983, 0.9189, -3.589, 0.9189, -3.589, 0.08562, -2.983, 0.08562, 4.614, 0.09654, 5.203, 0.09657, 5.203, 0.9196, 4.614, 0.9196, -3.589, 0.9189, -4.186, 0.9189, -4.186, 0.08562, -3.589, 0.08562, 5.203, 0.09657, 5.77, 0.09659, 5.77, 0.9196, 5.203, 0.9196, -0.6295, 0.9094, -1.583, 0.9094, -1.583, 0.08329, -0.6295, 0.08329, 0.6465, 0.07414, 1.628, 0.07416, 1.628, 0.9238, 0.6465, 0.9237, 0.3246, 0.9094, -0.6295, 0.9094, -0.6295, 0.08329, 0.3246, 0.0833, -0.3353, 0.07411, 0.6465, 0.07414, 0.6465, 0.9237, -0.3353, 0.9237, 1.279, 0.9094, 0.3246, 0.9094, 0.3246, 0.0833, 1.279, 0.08331, -1.317, 0.07408, -0.3353, 0.07411, -0.3353, 0.9237, -1.317, 0.9237, 2.233, 0.9094, 1.279, 0.9094, 1.279, 0.08331, 2.233, 0.08331, -2.299, 0.07406, -1.317, 0.07408, -1.317, 0.9237, -2.299, 0.9237, 3.188, 0.9094, 2.233, 0.9094, 2.233, 0.08331, 3.188, 0.08332, -3.281, 0.07403, -2.299, 0.07406, -2.299, 0.9237, -3.281, 0.9236, 4.143, 0.9094, 3.188, 0.9094, 3.188, 0.08332, 4.143, 0.08332, -4.267, 0.07401, -3.281, 0.07403, -3.281, 0.9236, -4.267, 0.9236, 5.099, 0.9094, 4.143, 0.9094, 4.143, 0.08332, 5.099, 0.08333, -5.262, 0.07398, -4.267, 0.07401, -4.267, 0.9236, -5.262, 0.9236, 6.062, 0.9094, 5.099, 0.9094, 5.099, 0.08333, 6.062, 0.08333, -6.269, 0.07395, -5.262, 0.07398, -5.262, 0.9236, -6.269, 0.9236, 7.048, 0.9094, 6.062, 0.9094, 6.062, 0.08333, 7.048, 0.08334, -7.288, 0.07393, -6.269, 0.07395, -6.269, 0.9236, -7.288, 0.9235, 8.04, 0.9094, 7.048, 0.9094, 7.048, 0.08334, 8.04, 0.08334, -8.32, 0.0739, -7.288, 0.07393, -7.288, 0.9235, -8.32, 0.9235, 9.034, 0.9094, 8.04, 0.9094, 8.04, 0.08334, 9.034, 0.08335, -9.365, 0.07387, -8.32, 0.0739, -8.32, 0.9235, -9.365, 0.9235, 10.03, 0.9094, 9.034, 0.9094, 9.034, 0.08335, 10.03, 0.08335, -10.4, 0.07384, -9.365, 0.07387, -9.365, 0.9235, -10.4, 0.9234, 11.03, 0.9094, 10.03, 0.9094, 10.03, 0.08335, 11.03, 0.08336, -11.43, 0.07382, -10.4, 0.07384, -10.4, 0.9234, -11.43, 0.9234, 12.02, 0.9094, 11.03, 0.9094, 11.03, 0.08336, 12.02, 0.08336, -12.44, 0.07379, -11.43, 0.07382, -11.43, 0.9234, -12.44, 0.9234, 13.02, 0.9094, 12.02, 0.9094, 12.02, 0.08336, 13.02, 0.08336, -13.44, 0.07377, -12.44, 0.07379, -12.44, 0.9234, -13.44, 0.9234, 14.01, 0.9094, 13.02, 0.9094, 13.02, 0.08336, 14.01, 0.08337, -11.46, 0.9093, -12.43, 0.9093, -12.43, 0.08322, -11.46, 0.08322, 13.38, 0.07449, 14.4, 0.07453, 14.4, 0.9241, 13.38, 0.9241, -10.49, 0.9093, -11.46, 0.9093, -11.46, 0.08322, -10.49, 0.08323, 12.35, 0.07446, 13.38, 0.07449, 13.38, 0.9241, 12.35, 0.9241, -9.498, 0.9093, -10.49, 0.9093, -10.49, 0.08323, -9.498, 0.08324, 11.31, 0.07443, 12.35, 0.07446, 12.35, 0.9241, 11.31, 0.924, -8.489, 0.9093, -9.498, 0.9093, -9.498, 0.08324, -8.489, 0.08324, 10.28, 0.0744, 11.31, 0.07443, 11.31, 0.924, 10.28, 0.924, -7.463, 0.9093, -8.489, 0.9093, -8.489, 0.08324, -7.463, 0.08325, 9.264, 0.07437, 10.28, 0.0744, 10.28, 0.924, 9.264, 0.924, -6.445, 0.9093, -7.463, 0.9093, -7.463, 0.08325, -6.445, 0.08326, 8.252, 0.07435, 9.264, 0.07437, 9.264, 0.924, 8.252, 0.924, -5.446, 0.9093, -6.445, 0.9093, -6.445, 0.08326, -5.446, 0.08326, 7.246, 0.07432, 8.252, 0.07435, 8.252, 0.924, 7.246, 0.9239, -4.463, 0.9093, -5.446, 0.9093, -5.446, 0.08326, -4.463, 0.08327, 6.243, 0.07429, 7.246, 0.07432, 7.246, 0.9239, 6.243, 0.9239, -3.496, 0.9094, -4.463, 0.9093, -4.463, 0.08327, -3.496, 0.08327, 5.24, 0.07426, 6.243, 0.07429, 6.243, 0.9239, 5.24, 0.9239, -2.537, 0.9094, -3.496, 0.9094, -3.496, 0.08327, -2.537, 0.08328, 2.61, 0.07419, 3.582, 0.07422, 3.582, 0.9238, 2.61, 0.9238, 4.557, 0.07424, 5.24, 0.07426, 5.24, 0.9239, 4.557, 0.9238, -1.583, 0.9094, -2.537, 0.9094, -2.537, 0.08328, -1.583, 0.08329, 1.628, 0.07416, 2.61, 0.07419, 2.61, 0.9238, 1.628, 0.9238, 3.582, 0.07422, 4.557, 0.07424, 4.557, 0.9238, 3.582, 0.9238, 0.6752, 0.00109, 0.6518, 0.002552, 0.6518, 0.001737, 0.6752, 0.0002644, 0.9991, 0.209, 0.9972, 0.1632, 0.9976, 0.1631, 0.9995, 0.2089, 0.1573, 0.006389, 0.138, 0.01496, 0.1379, 0.01424, 0.1572, 0.005652, 0.7103, 0.4926, 0.7334, 0.4926, 0.7334, 0.4934, 0.7103, 0.4934, 0.1159, 0.5715, 0.1417, 0.5768, 0.1416, 0.5777, 0.1158, 0.5724, 0.5196, 0.4296, 0.5249, 0.3792, 0.5253, 0.3793, 0.5201, 0.4299, 0.2544, 0.0009934, 0.2295, 0.001062, 0.2295, 0.0001945, 0.2544, 0.0001241, 0.1803, 0.002321, 0.1573, 0.006389, 0.1572, 0.005652, 0.1803, 0.001483, 0.6518, 0.002552, 0.6292, 0.008084, 0.6291, 0.007296, 0.6518, 0.001737, 0.9972, 0.1632, 0.9924, 0.1192, 0.9928, 0.119, 0.9976, 0.1631, 0.651, 0.4816, 0.6679, 0.4888, 0.6678, 0.4895, 0.6509, 0.4823, 0.7334, 0.4926, 0.7566, 0.4925, 0.7566, 0.4933, 0.7334, 0.4934, 0.09089, 0.5583, 0.1159, 0.5715, 0.1158, 0.5724, 0.09074, 0.5592, 0.51, 0.478, 0.5196, 0.4296, 0.5201, 0.4299, 0.5104, 0.4784, 0.2794, 0.0009732, 0.2544, 0.0009934, 0.2544, 0.0001241, 0.2794, 0.0001035, 0.6292, 0.008084, 0.6075, 0.01978, 0.6073, 0.01904, 0.6291, 0.007296, 0.9924, 0.1192, 0.9842, 0.07896, 0.9846, 0.07854, 0.9928, 0.119, 0.7566, 0.4925, 0.7799, 0.4923, 0.7799, 0.4931, 0.7566, 0.4933, 0.06751, 0.5364, 0.09089, 0.5583, 0.09074, 0.5592, 0.06728, 0.5372, 0.4931, 0.517, 0.51, 0.478, 0.5104, 0.4784, 0.4934, 0.5177, 0.3043, 0.0009737, 0.2794, 0.0009732, 0.2794, 0.0001035, 0.3043, 0.0001039, 0.6075, 0.01978, 0.5872, 0.03836, 0.587, 0.03767, 0.6073, 0.01904, 0.9842, 0.07896, 0.9704, 0.04773, 0.9706, 0.04714, 0.9846, 0.07854, 0.7799, 0.4923, 0.8033, 0.4921, 0.8033, 0.493, 0.7799, 0.4931, 0.04653, 0.5066, 0.06751, 0.5364, 0.06728, 0.5372, 0.04623, 0.5073, 0.4706, 0.5436, 0.4931, 0.517, 0.4934, 0.5177, 0.4708, 0.5444, 0.3293, 0.001016, 0.3043, 0.0009737, 0.3043, 0.0001039, 0.3293, 0.0001453, 0.5872, 0.03836, 0.569, 0.06362, 0.5688, 0.06302, 0.587, 0.03767, 0.9704, 0.04773, 0.9521, 0.02672, 0.9522, 0.02601, 0.9706, 0.04714, 0.8033, 0.4921, 0.8266, 0.4919, 0.8266, 0.4928, 0.8033, 0.493, 0.02891, 0.4691, 0.04653, 0.5066, 0.04623, 0.5073, 0.02855, 0.4697, 0.4454, 0.558, 0.4706, 0.5436, 0.4708, 0.5444, 0.4455, 0.5589, 0.3542, 0.001207, 0.3293, 0.001016, 0.3293, 0.0001453, 0.3542, 0.0003341, 0.569, 0.06362, 0.5537, 0.09514, 0.5534, 0.09466, 0.5688, 0.06302, 0.9521, 0.02672, 0.9309, 0.01525, 0.931, 0.01448, 0.9522, 0.02601, 0.8266, 0.4919, 0.8499, 0.4916, 0.8499, 0.4924, 0.8266, 0.4928, 0.0153, 0.4256, 0.02891, 0.4691, 0.02855, 0.4697, 0.0149, 0.426, 0.4195, 0.566, 0.4454, 0.558, 0.4455, 0.5589, 0.4196, 0.5669, 0.3793, 0.001956, 0.3542, 0.001207, 0.3542, 0.0003341, 0.3793, 0.001078, 0.5537, 0.09514, 0.5418, 0.132, 0.5415, 0.1316, 0.5534, 0.09466, 0.9309, 0.01525, 0.9085, 0.008928, 0.9085, 0.008132, 0.931, 0.01448, 0.8499, 0.4916, 0.8732, 0.4908, 0.8732, 0.4916, 0.8499, 0.4924, 0.005933, 0.3778, 0.0153, 0.4256, 0.0149, 0.426, 0.005495, 0.378, 0.3939, 0.5693, 0.4195, 0.566, 0.4196, 0.5669, 0.394, 0.5702, 0.4045, 0.004711, 0.3793, 0.001956, 0.3793, 0.001078, 0.4046, 0.003823, 0.5418, 0.132, 0.5335, 0.1726, 0.5331, 0.1724, 0.5415, 0.1316, 0.9085, 0.008928, 0.8855, 0.006351, 0.8855, 0.005544, 0.9085, 0.008132, 0.8732, 0.4908, 0.8962, 0.4881, 0.8962, 0.4889, 0.8732, 0.4916, 0.001186, 0.3274, 0.005933, 0.3778, 0.005495, 0.378, 0.0007342, 0.3275, 0.3686, 0.5708, 0.3939, 0.5693, 0.394, 0.5702, 0.3686, 0.5716, 0.4299, 0.0118, 0.4045, 0.004711, 0.4046, 0.003823, 0.43, 0.01091, 0.5335, 0.1726, 0.5292, 0.2159, 0.5289, 0.2158, 0.5331, 0.1724, 0.8855, 0.006351, 0.8622, 0.005373, 0.8622, 0.004561, 0.8855, 0.005544, 0.8962, 0.4881, 0.9188, 0.4815, 0.9189, 0.4823, 0.8962, 0.4889, 0.0005555, 0.2765, 0.001186, 0.3274, 0.0007342, 0.3275, 0.0001035, 0.2764, 0.3436, 0.5716, 0.3686, 0.5708, 0.3686, 0.5716, 0.3436, 0.5725, 0.4549, 0.02585, 0.4299, 0.0118, 0.43, 0.01091, 0.455, 0.02498, 0.5292, 0.2159, 0.5283, 0.2597, 0.5279, 0.2598, 0.5289, 0.2158, 0.8622, 0.005373, 0.8389, 0.004781, 0.8389, 0.003967, 0.8622, 0.004561, 0.9188, 0.4815, 0.9404, 0.469, 0.9406, 0.4698, 0.9189, 0.4823, 0.005319, 0.2263, 0.0005555, 0.2765, 0.0001035, 0.2764, 0.004881, 0.2261, 0.3186, 0.5725, 0.3436, 0.5716, 0.3436, 0.5725, 0.3186, 0.5733, 0.4783, 0.049, 0.4549, 0.02585, 0.455, 0.02498, 0.4786, 0.04821, 0.5283, 0.2597, 0.532, 0.3029, 0.5316, 0.3031, 0.5279, 0.2598, 0.8389, 0.004781, 0.8156, 0.004206, 0.8156, 0.003392, 0.8389, 0.003967, 0.9404, 0.469, 0.96, 0.4491, 0.9602, 0.4498, 0.9406, 0.4698, 0.01557, 0.1792, 0.005319, 0.2263, 0.004881, 0.2261, 0.01517, 0.1788, 0.2937, 0.5733, 0.3186, 0.5725, 0.3186, 0.5733, 0.2937, 0.5742, 0.4981, 0.08294, 0.4783, 0.049, 0.4786, 0.04821, 0.4985, 0.08231, 0.532, 0.3029, 0.5407, 0.3426, 0.5403, 0.343, 0.5316, 0.3031, 0.8156, 0.004206, 0.7922, 0.003558, 0.7922, 0.002744, 0.8156, 0.003392, 0.96, 0.4491, 0.9761, 0.4207, 0.9763, 0.4212, 0.9602, 0.4498, 0.03075, 0.1377, 0.01557, 0.1792, 0.01517, 0.1788, 0.0304, 0.1371, 0.2687, 0.5743, 0.2937, 0.5733, 0.2937, 0.5742, 0.2687, 0.5751, 0.5124, 0.126, 0.4981, 0.08294, 0.4985, 0.08231, 0.5129, 0.1256, 0.5407, 0.3426, 0.5541, 0.3772, 0.5539, 0.3777, 0.5403, 0.343, 0.7922, 0.003558, 0.7689, 0.00285, 0.7689, 0.002036, 0.7922, 0.002744, 0.9761, 0.4207, 0.9875, 0.3849, 0.9879, 0.3852, 0.9763, 0.4212, 0.0494, 0.1023, 0.03075, 0.1377, 0.0304, 0.1371, 0.04911, 0.1016, 0.2438, 0.5752, 0.2687, 0.5743, 0.2687, 0.5751, 0.2438, 0.5761, 0.5212, 0.1745, 0.5124, 0.126, 0.5129, 0.1256, 0.5216, 0.1742, 0.5541, 0.3772, 0.571, 0.4067, 0.5707, 0.4073, 0.5539, 0.3777, 0.7689, 0.00285, 0.7455, 0.002114, 0.7455, 0.0013, 0.7689, 0.002036, 0.9875, 0.3849, 0.9946, 0.3441, 0.995, 0.3442, 0.9879, 0.3852, 0.07027, 0.07285, 0.0494, 0.1023, 0.04911, 0.1016, 0.07003, 0.07209, 0.2188, 0.5762, 0.2438, 0.5752, 0.2438, 0.5761, 0.2189, 0.577, 0.5256, 0.2251, 0.5212, 0.1745, 0.5216, 0.1742, 0.5261, 0.225, 0.571, 0.4067, 0.59, 0.4315, 0.5898, 0.4322, 0.5707, 0.4073, 0.7455, 0.002114, 0.7222, 0.001419, 0.7222, 0.0006037, 0.7455, 0.0013, 0.9946, 0.3441, 0.9982, 0.3003, 0.9986, 0.3004, 0.995, 0.3442, 0.09254, 0.04877, 0.07027, 0.07285, 0.07003, 0.07209, 0.09235, 0.04798, 0.1939, 0.5769, 0.2188, 0.5762, 0.2189, 0.577, 0.1939, 0.5778, 0.5272, 0.2763, 0.5256, 0.2251, 0.5261, 0.225, 0.5277, 0.2763, 0.59, 0.4315, 0.6103, 0.4522, 0.6101, 0.453, 0.5898, 0.4322, 0.7222, 0.001419, 0.6988, 0.0009231, 0.6988, 0.0001035, 0.7222, 0.0006037, 0.9982, 0.3003, 0.9995, 0.255, 0.9999, 0.255, 0.9986, 0.3004, 0.1155, 0.02947, 0.09254, 0.04877, 0.09235, 0.04798, 0.1153, 0.02867, 0.6679, 0.4888, 0.6881, 0.4921, 0.6881, 0.4928, 0.6678, 0.4895, 0.1677, 0.577, 0.1939, 0.5769, 0.1939, 0.5778, 0.1677, 0.578, 0.5269, 0.3277, 0.5272, 0.2763, 0.5277, 0.2763, 0.5274, 0.3278, 0.2047, 0.001322, 0.1803, 0.002321, 0.1803, 0.001483, 0.2047, 0.000458, 0.6103, 0.4522, 0.6309, 0.469, 0.6308, 0.4697, 0.6101, 0.453, 0.6988, 0.0009231, 0.6752, 0.00109, 0.6752, 0.0002644, 0.6988, 0.0001035, 0.9995, 0.255, 0.9991, 0.209, 0.9995, 0.2089, 0.9999, 0.255, 0.138, 0.01496, 0.1155, 0.02947, 0.1153, 0.02867, 0.1379, 0.01424, 0.6881, 0.4921, 0.7103, 0.4926, 0.7103, 0.4934, 0.6881, 0.4928, 0.1417, 0.5768, 0.1677, 0.577, 0.1677, 0.578, 0.1416, 0.5777, 0.5249, 0.3792, 0.5269, 0.3277, 0.5274, 0.3278, 0.5253, 0.3793, 0.2295, 0.001062, 0.2047, 0.001322, 0.2047, 0.000458, 0.2295, 0.0001945, 0.6309, 0.469, 0.651, 0.4816, 0.6509, 0.4823, 0.6308, 0.4697])
me_plane_004.materials.append(mat_roadmaterial)
me_plane_004.use_remesh_preserve_volume = False
me_plane_004.use_remesh_preserve_attributes = False
me_plane_004.use_mirror_vertex_groups = False
me_plane_004.update()
me_plane_002 = bpy.data.meshes.new('Plane.002')
me_plane_002.from_pydata([(1.0, 2.0, 0.1449)], [], [])
me_plane_002.use_remesh_preserve_volume = False
me_plane_002.use_remesh_preserve_attributes = False
me_plane_002.use_mirror_vertex_groups = False
me_plane_002.update()
me_cube_001 = bpy.data.meshes.new('Cube.001')
me_cube_001.from_pydata([(-904.7, -904.7, 904.7), (-904.7, 904.7, 904.7), (904.7, -904.7, 904.7), (904.7, 904.7, 904.7), (-904.7, -904.7, 0.0), (-904.7, 904.7, 0.0), (904.7, 904.7, 0.0), (904.7, -904.7, 0.0)], [], [(2, 0, 1, 3), (2, 7, 4, 0), (3, 6, 7, 2), (1, 5, 6, 3), (0, 4, 5, 1)])
_uv = me_cube_001.uv_layers.new(name='UVMap')
_uv.uv.foreach_set('vector', [0.5, 0.5, 0.0, 0.5, 0.0, 1.0, 0.5, 1.0, 0.5, 0.5, 0.5, 0.25, 0.0, 0.25, 0.0, 0.5, 1.0, 0.5, 1.0, 0.25, 0.5, 0.25, 0.5, 0.5, 0.5, 0.248, 0.5, -0.001211, 1.0, -0.001211, 1.0, 0.248, 0.0, 0.248, 0.0, 0.0, 0.5, 0.0, 0.5, 0.248])
me_cube_001.materials.append(mat_skyboxmaterial)
me_cube_001.use_remesh_preserve_volume = False
me_cube_001.use_remesh_preserve_attributes = False
me_cube_001.use_mirror_vertex_groups = False
me_cube_001.update()
me_plane_001 = bpy.data.meshes.new('Plane.001')
me_plane_001.from_pydata([(-84.99, -8.782, -1.26e-06), (-107.0, 22.91, 1.016e-05), (-76.82, 20.89, 8.604e-07), (-49.94, -8.663, -4.705e-06), (-44.18, 21.0, -2.858e-06), (-14.54, -8.663, -5.232e-06), (-11.03, 21.0, -2.364e-06), (20.86, -8.663, -4.705e-06), (22.11, 21.0, -2.858e-06), (56.27, -8.663, -3.913e-06), (55.26, 21.0, -3.599e-06), (91.67, -8.663, -3.913e-06), (88.41, 21.0, -3.599e-06), (127.1, -8.663, -3.913e-06), (121.6, 21.0, -3.599e-06), (162.5, -8.663, -3.913e-06), (154.7, 21.0, -3.599e-06), (198.0, -8.627, -3.918e-06), (187.7, 21.03, -3.603e-06), (233.9, -7.439, -4.065e-06), (220.4, 22.1, -3.742e-06), (270.0, -3.176, -3.497e-06), (252.4, 25.87, -5.185e-06), (305.5, 6.223, -6.03e-06), (283.0, 33.94, -4.593e-06), (339.0, 22.46, -7.435e-06), (310.8, 47.39, -5.909e-06), (367.1, 47.54, -8.149e-06), (333.6, 67.67, -8.553e-06), (386.8, 79.41, -1.016e-05), (349.6, 93.77, -9.942e-06), (398.4, 114.5, -1.078e-05), (359.5, 123.6, -1.2e-05), (404.3, 150.5, -1.197e-05), (364.6, 155.2, -1.262e-05), (406.4, 186.6, -1.237e-05), (366.5, 187.6, -1.3e-05), (406.1, 222.5, -1.245e-05), (366.2, 220.2, -1.283e-05), (403.6, 258.6, -1.186e-05), (364.0, 252.6, -1.252e-05), (396.3, 294.6, -1.068e-05), (357.7, 283.7, -1.166e-05), (382.6, 329.4, -9.69e-06), (346.4, 312.6, -9.749e-06), (357.8, 358.3, -7.097e-06), (326.8, 335.4, -8.741e-06), (325.6, 378.0, -3.84e-06), (300.9, 351.2, -8.747e-06), (290.1, 388.5, -3.729e-06), (270.8, 360.1, -6.814e-06), (254.0, 393.5, -3.574e-06), (239.1, 364.4, -5.845e-06), (218.2, 394.8, -3.348e-06), (206.4, 365.6, -5.624e-06), (182.6, 395.2, -2.142e-06), (173.4, 366.0, -5.956e-06), (147.2, 395.7, -4.552e-07), (140.2, 366.4, -5.513e-06), (111.9, 396.2, -3.276e-07), (107.0, 366.9, -2.745e-06), (76.48, 396.8, 2.763e-06), (73.88, 367.5, -1.864e-06), (41.09, 397.5, 4.434e-06), (40.73, 368.1, 8.785e-07), (5.702, 398.2, 7.027e-06), (7.587, 368.8, 3.116e-06), (-29.7, 398.9, 9.812e-06), (-25.55, 369.4, 5.18e-06), (-65.11, 399.6, 1.221e-05), (-58.68, 370.1, 7.303e-06), (-100.6, 400.1, 1.271e-05), (-91.78, 370.6, 1.011e-05), (-136.3, 400.4, 1.533e-05), (-124.6, 370.9, 9.182e-06), (-172.7, 397.3, 1.4e-05), (-156.5, 368.1, 1.048e-05), (-208.4, 388.5, 1.469e-05), (-187.2, 360.6, 9.837e-06), (-242.1, 373.5, 1.406e-05), (-216.1, 347.7, 1.042e-05), (-272.7, 352.7, 1.586e-05), (-242.2, 330.0, 8.741e-06), (-298.7, 326.4, 1.527e-05), (-264.2, 307.7, 9.296e-06), (-318.9, 295.4, 1.388e-05), (-281.3, 281.5, 1.059e-05), (-333.2, 261.4, 1.454e-05), (-293.5, 252.4, 9.976e-06), (-340.5, 225.4, 1.481e-05), (-299.8, 221.4, 9.729e-06), (-342.7, 188.6, 1.52e-05), (-301.7, 189.9, 9.357e-06), (-336.8, 151.9, 1.492e-05), (-296.8, 159.2, 9.591e-06), (-322.6, 117.4, 1.568e-05), (-285.0, 130.6, 8.82e-06), (-300.6, 87.47, 1.511e-05), (-266.5, 105.4, 9.268e-06), (-273.7, 62.4, 1.505e-05), (-243.3, 83.87, 9.212e-06), (-243.8, 41.54, 1.366e-05), (-217.0, 65.57, 1.039e-05), (-211.8, 24.41, 1.438e-05), (-188.6, 50.35, 9.58e-06), (-178.5, 10.39, 1.352e-05), (-158.7, 37.8, 1.026e-05), (-144.1, -0.8413, 1.477e-05), (-128.0, 27.74, 8.958e-06), (-120.1, -6.37, 1.342e-05), (-80.09, 73.88, 7.237e-06), (-55.39, 72.45, 6.669e-07), (-28.72, 72.53, -1.961e-06), (-1.628, 72.53, -1.612e-06), (25.46, 72.53, -1.961e-06), (52.56, 72.53, -2.485e-06), (79.65, 72.53, -2.485e-06), (106.7, 72.53, -2.485e-06), (133.8, 72.53, -2.485e-06), (160.8, 72.55, -2.488e-06), (187.5, 73.31, -2.586e-06), (213.6, 75.97, -3.606e-06), (238.7, 81.67, -3.187e-06), (261.4, 91.18, -4.117e-06), (280.0, 105.5, -5.986e-06), (293.1, 124.0, -6.968e-06), (301.2, 145.0, -8.424e-06), (305.4, 167.4, -8.86e-06), (306.9, 190.3, -9.131e-06), (306.7, 213.3, -9.009e-06), (304.9, 236.2, -8.792e-06), (299.7, 258.2, -8.182e-06), (290.5, 278.6, -6.831e-06), (274.5, 294.7, -6.119e-06), (253.4, 305.9, -6.123e-06), (228.7, 312.2, -4.757e-06), (202.8, 315.3, -4.072e-06), (176.1, 316.1, -3.916e-06), (149.1, 316.4, -4.15e-06), (122.0, 316.7, -3.838e-06), (94.88, 317.0, -1.881e-06), (67.78, 317.4, -1.259e-06), (40.68, 317.8, 6.798e-07), (13.59, 318.3, 2.261e-06), (-13.49, 318.8, 3.72e-06), (-40.57, 319.2, 5.22e-06), (-67.63, 319.6, 7.202e-06), (-94.47, 319.8, 6.549e-06), (-120.5, 317.9, 7.465e-06), (-145.6, 312.5, 7.011e-06), (-169.3, 303.4, 7.426e-06), (-190.5, 290.9, 6.236e-06), (-208.5, 275.1, 6.629e-06), (-222.5, 256.6, 7.546e-06), (-232.5, 236.1, 7.109e-06), (-237.7, 214.2, 6.935e-06), (-239.2, 191.9, 6.672e-06), (-235.2, 170.2, 6.837e-06), (-225.6, 150.0, 6.292e-06), (-210.4, 132.2, 6.609e-06), (-191.5, 117.0, 6.57e-06), (-170.0, 104.0, 7.399e-06), (-146.7, 93.27, 6.83e-06), (-122.3, 84.4, 7.307e-06), (-97.2, 77.29, 6.39e-06), (-80.09, 73.88, 17.93), (-55.39, 72.45, 17.93), (-28.72, 72.53, 17.93), (-1.628, 72.53, 17.93), (25.46, 72.53, 17.93), (52.56, 72.53, 17.93), (79.65, 72.53, 17.93), (106.7, 72.53, 17.93), (133.8, 72.53, 17.93), (160.8, 72.55, 17.93), (187.5, 73.31, 17.93), (213.6, 75.97, 17.93), (238.7, 81.67, 17.93), (261.4, 91.18, 17.93), (280.0, 105.5, 17.93), (293.1, 124.0, 17.93), (301.2, 145.0, 17.93), (305.4, 167.4, 17.93), (306.9, 190.3, 17.93), (306.7, 213.3, 17.93), (304.9, 236.2, 17.93), (299.7, 258.2, 17.93), (290.5, 278.6, 17.93), (274.5, 294.7, 17.93), (253.4, 305.9, 17.93), (228.7, 312.2, 17.93), (202.8, 315.3, 17.93), (176.1, 316.1, 17.93), (149.1, 316.4, 17.93), (122.0, 316.7, 17.93), (94.88, 317.0, 17.93), (67.78, 317.4, 17.93), (40.68, 317.8, 17.93), (13.59, 318.3, 17.93), (-13.49, 318.8, 17.93), (-40.57, 319.2, 17.93), (-67.63, 319.6, 17.93), (-94.47, 319.8, 17.93), (-120.5, 317.9, 17.93), (-145.6, 312.5, 17.93), (-169.3, 303.4, 17.93), (-190.5, 290.9, 17.93), (-208.5, 275.1, 17.93), (-222.5, 256.6, 17.93), (-232.5, 236.1, 17.93), (-237.7, 214.2, 17.93), (-239.2, 191.9, 17.93), (-235.2, 170.2, 17.93), (-225.6, 150.0, 17.93), (-210.4, 132.2, 17.93), (-191.5, 117.0, 17.93), (-170.0, 104.0, 17.93), (-146.7, 93.27, 17.93), (-122.3, 84.4, 17.93), (-97.2, 77.29, 17.93), (-104.2, -40.29, -1.867e-06), (-63.81, -40.15, -5.839e-06), (-22.97, -40.15, -6.448e-06), (17.86, -40.15, -5.839e-06), (58.7, -40.15, -4.927e-06), (99.53, -40.15, -4.927e-06), (140.4, -40.15, -4.927e-06), (181.2, -40.15, -4.927e-06), (222.2, -40.11, -4.932e-06), (263.6, -38.74, -5.102e-06), (305.2, -33.82, -4.446e-06), (346.2, -22.98, -7.368e-06), (384.8, -4.254, -8.989e-06), (417.2, 24.67, -9.812e-06), (439.9, 61.43, -1.213e-05), (453.4, 101.9, -1.285e-05), (460.1, 143.5, -1.421e-05), (462.5, 185.0, -1.469e-05), (462.1, 226.5, -1.478e-05), (459.3, 268.1, -1.41e-05), (450.9, 309.6, -1.273e-05), (435.1, 349.7, -1.159e-05), (406.5, 383.1, -8.599e-06), (369.4, 405.9, -4.842e-06), (328.4, 418.0, -4.713e-06), (286.8, 423.7, -4.535e-06), (245.4, 425.2, -4.275e-06), (204.4, 425.7, -2.883e-06), (163.6, 426.2, -9.379e-07), (122.8, 426.8, -7.907e-07), (82.01, 427.5, 2.774e-06), (41.2, 428.3, 4.701e-06), (0.3729, 429.1, 7.692e-06), (-40.46, 429.9, 1.09e-05), (-81.31, 430.7, 1.367e-05), (-122.2, 431.3, 1.425e-05), (-163.4, 431.7, 1.727e-05), (-205.4, 428.1, 1.574e-05), (-246.6, 417.9, 1.653e-05), (-285.5, 400.6, 1.581e-05), (-320.7, 376.7, 1.788e-05), (-350.7, 346.3, 1.72e-05), (-374.0, 310.6, 1.56e-05), (-390.5, 271.3, 1.636e-05), (-399.0, 229.8, 1.667e-05), (-401.4, 187.3, 1.712e-05), (-394.7, 145.0, 1.68e-05), (-378.3, 105.2, 1.768e-05), (-352.9, 70.73, 1.701e-05), (-321.9, 41.82, 1.694e-05), (-287.4, 17.75, 1.534e-05), (-250.5, -2.001, 1.618e-05), (-212.1, -18.17, 1.518e-05), (-172.4, -31.13, 1.663e-05), (-144.7, -37.51, 1.506e-05), (-104.2, -40.29, 17.67), (-63.81, -40.15, 17.67), (-22.97, -40.15, 17.67), (17.86, -40.15, 17.67), (58.7, -40.15, 17.67), (99.53, -40.15, 17.67), (140.4, -40.15, 17.67), (181.2, -40.15, 17.67), (222.2, -40.11, 17.67), (263.6, -38.74, 17.67), (305.2, -33.82, 17.67), (346.2, -22.98, 17.67), (384.8, -4.254, 17.67), (417.2, 24.67, 17.67), (439.9, 61.43, 17.67), (453.4, 101.9, 17.67), (460.1, 143.5, 17.67), (462.5, 185.0, 17.67), (462.1, 226.5, 17.67), (459.3, 268.1, 17.67), (450.9, 309.6, 17.67), (435.1, 349.7, 17.67), (406.5, 383.1, 17.67), (369.4, 405.9, 17.67), (328.4, 418.0, 17.67), (286.8, 423.7, 17.67), (245.4, 425.2, 17.67), (204.4, 425.7, 17.67), (163.6, 426.2, 17.67), (122.8, 426.8, 17.67), (82.01, 427.5, 17.67), (41.2, 428.3, 17.67), (0.3729, 429.1, 17.67), (-40.46, 429.9, 17.67), (-81.31, 430.7, 17.67), (-122.2, 431.3, 17.67), (-163.4, 431.7, 17.67), (-205.4, 428.1, 17.67), (-246.6, 417.9, 17.67), (-285.5, 400.6, 17.67), (-320.7, 376.7, 17.67), (-350.7, 346.3, 17.67), (-374.0, 310.6, 17.67), (-390.5, 271.3, 17.67), (-399.0, 229.8, 17.67), (-401.4, 187.3, 17.67), (-394.7, 145.0, 17.67), (-378.3, 105.2, 17.67), (-352.9, 70.73, 17.67), (-321.9, 41.82, 17.67), (-287.4, 17.75, 17.67), (-250.5, -2.001, 17.67), (-212.1, -18.17, 17.67), (-172.4, -31.13, 17.67), (-144.7, -37.51, 17.67)], [], [(109, 0, 2, 1), (0, 3, 4, 2), (3, 5, 6, 4), (5, 7, 8, 6), (7, 9, 10, 8), (9, 11, 12, 10), (11, 13, 14, 12), (13, 15, 16, 14), (15, 17, 18, 16), (17, 19, 20, 18), (19, 21, 22, 20), (21, 23, 24, 22), (23, 25, 26, 24), (25, 27, 28, 26), (27, 29, 30, 28), (29, 31, 32, 30), (31, 33, 34, 32), (33, 35, 36, 34), (35, 37, 38, 36), (37, 39, 40, 38), (39, 41, 42, 40), (41, 43, 44, 42), (43, 45, 46, 44), (45, 47, 48, 46), (47, 49, 50, 48), (49, 51, 52, 50), (51, 53, 54, 52), (53, 55, 56, 54), (55, 57, 58, 56), (57, 59, 60, 58), (59, 61, 62, 60), (61, 63, 64, 62), (63, 65, 66, 64), (65, 67, 68, 66), (67, 69, 70, 68), (69, 71, 72, 70), (71, 73, 74, 72), (73, 75, 76, 74), (75, 77, 78, 76), (77, 79, 80, 78), (79, 81, 82, 80), (81, 83, 84, 82), (83, 85, 86, 84), (85, 87, 88, 86), (87, 89, 90, 88), (89, 91, 92, 90), (91, 93, 94, 92), (93, 95, 96, 94), (95, 97, 98, 96), (97, 99, 100, 98), (99, 101, 102, 100), (101, 103, 104, 102), (103, 105, 106, 104), (105, 107, 108, 106), (107, 109, 1, 108), (2, 4, 111, 110), (1, 2, 110, 164), (108, 1, 164, 163), (106, 108, 163, 162), (104, 106, 162, 161), (102, 104, 161, 160), (100, 102, 160, 159), (98, 100, 159, 158), (96, 98, 158, 157), (94, 96, 157, 156), (92, 94, 156, 155), (90, 92, 155, 154), (88, 90, 154, 153), (86, 88, 153, 152), (84, 86, 152, 151), (82, 84, 151, 150), (80, 82, 150, 149), (78, 80, 149, 148), (76, 78, 148, 147), (74, 76, 147, 146), (72, 74, 146, 145), (70, 72, 145, 144), (68, 70, 144, 143), (66, 68, 143, 142), (64, 66, 142, 141), (62, 64, 141, 140), (60, 62, 140, 139), (58, 60, 139, 138), (56, 58, 138, 137), (54, 56, 137, 136), (52, 54, 136, 135), (50, 52, 135, 134), (48, 50, 134, 133), (46, 48, 133, 132), (44, 46, 132, 131), (42, 44, 131, 130), (40, 42, 130, 129), (38, 40, 129, 128), (36, 38, 128, 127), (34, 36, 127, 126), (32, 34, 126, 125), (30, 32, 125, 124), (28, 30, 124, 123), (26, 28, 123, 122), (24, 26, 122, 121), (22, 24, 121, 120), (20, 22, 120, 119), (18, 20, 119, 118), (16, 18, 118, 117), (14, 16, 117, 116), (12, 14, 116, 115), (10, 12, 115, 114), (8, 10, 114, 113), (6, 8, 113, 112), (4, 6, 112, 111), (149, 150, 205, 204), (123, 124, 179, 178), (150, 151, 206, 205), (124, 125, 180, 179), (151, 152, 207, 206), (125, 126, 181, 180), (152, 153, 208, 207), (126, 127, 182, 181), (153, 154, 209, 208), (127, 128, 183, 182), (154, 155, 210, 209), (128, 129, 184, 183), (155, 156, 211, 210), (129, 130, 185, 184), (156, 157, 212, 211), (130, 131, 186, 185), (157, 158, 213, 212), (131, 132, 187, 186), (158, 159, 214, 213), (132, 133, 188, 187), (159, 160, 215, 214), (133, 134, 189, 188), (160, 161, 216, 215), (134, 135, 190, 189), (161, 162, 217, 216), (135, 136, 191, 190), (162, 163, 218, 217), (136, 137, 192, 191), (110, 111, 166, 165), (163, 164, 219, 218), (137, 138, 193, 192), (111, 112, 167, 166), (164, 110, 165, 219), (138, 139, 194, 193), (112, 113, 168, 167), (139, 140, 195, 194), (113, 114, 169, 168), (140, 141, 196, 195), (114, 115, 170, 169), (141, 142, 197, 196), (115, 116, 171, 170), (142, 143, 198, 197), (116, 117, 172, 171), (143, 144, 199, 198), (117, 118, 173, 172), (144, 145, 200, 199), (118, 119, 174, 173), (145, 146, 201, 200), (119, 120, 175, 174), (146, 147, 202, 201), (120, 121, 176, 175), (147, 148, 203, 202), (121, 122, 177, 176), (148, 149, 204, 203), (122, 123, 178, 177), (91, 89, 264, 265), (93, 91, 265, 266), (95, 93, 266, 267), (97, 95, 267, 268), (99, 97, 268, 269), (101, 99, 269, 270), (103, 101, 270, 271), (105, 103, 271, 272), (107, 105, 272, 273), (109, 107, 273, 274), (0, 109, 274, 220), (3, 0, 220, 221), (5, 3, 221, 222), (7, 5, 222, 223), (9, 7, 223, 224), (11, 9, 224, 225), (13, 11, 225, 226), (15, 13, 226, 227), (17, 15, 227, 228), (19, 17, 228, 229), (21, 19, 229, 230), (23, 21, 230, 231), (25, 23, 231, 232), (27, 25, 232, 233), (29, 27, 233, 234), (31, 29, 234, 235), (33, 31, 235, 236), (35, 33, 236, 237), (37, 35, 237, 238), (39, 37, 238, 239), (41, 39, 239, 240), (43, 41, 240, 241), (45, 43, 241, 242), (47, 45, 242, 243), (49, 47, 243, 244), (51, 49, 244, 245), (53, 51, 245, 246), (55, 53, 246, 247), (57, 55, 247, 248), (59, 57, 248, 249), (61, 59, 249, 250), (63, 61, 250, 251), (65, 63, 251, 252), (67, 65, 252, 253), (69, 67, 253, 254), (71, 69, 254, 255), (73, 71, 255, 256), (75, 73, 256, 257), (77, 75, 257, 258), (79, 77, 258, 259), (81, 79, 259, 260), (83, 81, 260, 261), (85, 83, 261, 262), (87, 85, 262, 263), (89, 87, 263, 264), (249, 248, 303, 304), (223, 222, 277, 278), (250, 249, 304, 305), (224, 223, 278, 279), (251, 250, 305, 306), (225, 224, 279, 280), (252, 251, 306, 307), (226, 225, 280, 281), (253, 252, 307, 308), (227, 226, 281, 282), (254, 253, 308, 309), (228, 227, 282, 283), (255, 254, 309, 310), (229, 228, 283, 284), (256, 255, 310, 311), (230, 229, 284, 285), (257, 256, 311, 312), (231, 230, 285, 286), (258, 257, 312, 313), (232, 231, 286, 287), (259, 258, 313, 314), (233, 232, 287, 288), (260, 259, 314, 315), (234, 233, 288, 289), (261, 260, 315, 316), (235, 234, 289, 290), (262, 261, 316, 317), (236, 235, 290, 291), (263, 262, 317, 318), (237, 236, 291, 292), (264, 263, 318, 319), (238, 237, 292, 293), (265, 264, 319, 320), (239, 238, 293, 294), (266, 265, 320, 321), (240, 239, 294, 295), (267, 266, 321, 322), (241, 240, 295, 296), (268, 267, 322, 323), (242, 241, 296, 297), (269, 268, 323, 324), (243, 242, 297, 298), (270, 269, 324, 325), (244, 243, 298, 299), (271, 270, 325, 326), (245, 244, 299, 300), (272, 271, 326, 327), (246, 245, 300, 301), (273, 272, 327, 328), (247, 246, 301, 302), (221, 220, 275, 276), (274, 273, 328, 329), (248, 247, 302, 303), (222, 221, 276, 277), (220, 274, 329, 275)])
_uv = me_plane_001.uv_layers.new(name='UVMap')
_uv.uv.foreach_set('vector', [0.0001, 9.998e-05, 0.9999, 9.998e-05, 0.9999, 0.9999, 9.998e-05, 0.9999, 0.0001, 9.998e-05, 0.9999, 9.998e-05, 0.9999, 0.9999, 9.998e-05, 0.9999, 0.0001, 9.998e-05, 0.9999, 9.998e-05, 0.9999, 0.9999, 9.998e-05, 0.9999, 0.0001, 9.998e-05, 0.9999, 9.998e-05, 0.9999, 0.9999, 9.998e-05, 0.9999, 0.0001, 9.998e-05, 0.9999, 9.998e-05, 0.9999, 0.9999, 9.998e-05, 0.9999, 0.0001, 9.998e-05, 0.9999, 9.998e-05, 0.9999, 0.9999, 9.998e-05, 0.9999, 0.0001, 9.998e-05, 0.9999, 9.998e-05, 0.9999, 0.9999, 9.998e-05, 0.9999, 0.0001, 9.998e-05, 0.9999, 9.998e-05, 0.9999, 0.9999, 9.998e-05, 0.9999, 0.0001, 9.998e-05, 0.9999, 9.998e-05, 0.9999, 0.9999, 9.998e-05, 0.9999, 0.0001, 9.998e-05, 0.9999, 9.998e-05, 0.9999, 0.9999, 9.998e-05, 0.9999, 0.0001, 9.998e-05, 0.9999, 9.998e-05, 0.9999, 0.9999, 9.998e-05, 0.9999, 0.0001, 9.998e-05, 0.9999, 9.998e-05, 0.9999, 0.9999, 9.998e-05, 0.9999, 0.0001, 9.998e-05, 0.9999, 9.998e-05, 0.9999, 0.9999, 9.998e-05, 0.9999, 0.0001, 9.998e-05, 0.9999, 9.998e-05, 0.9999, 0.9999, 9.998e-05, 0.9999, 0.0001, 9.998e-05, 0.9999, 9.998e-05, 0.9999, 0.9999, 9.998e-05, 0.9999, 0.0001, 9.998e-05, 0.9999, 9.998e-05, 0.9999, 0.9999, 9.998e-05, 0.9999, 0.0001, 9.998e-05, 0.9999, 9.998e-05, 0.9999, 0.9999, 9.998e-05, 0.9999, 0.0001, 9.998e-05, 0.9999, 9.998e-05, 0.9999, 0.9999, 9.998e-05, 0.9999, 0.0001, 9.998e-05, 0.9999, 9.998e-05, 0.9999, 0.9999, 9.998e-05, 0.9999, 0.0001, 9.998e-05, 0.9999, 9.998e-05, 0.9999, 0.9999, 9.998e-05, 0.9999, 0.0001, 9.998e-05, 0.9999, 9.998e-05, 0.9999, 0.9999, 9.998e-05, 0.9999, 0.0001, 9.998e-05, 0.9999, 9.998e-05, 0.9999, 0.9999, 9.998e-05, 0.9999, 0.0001, 9.998e-05, 0.9999, 9.998e-05, 0.9999, 0.9999, 9.998e-05, 0.9999, 0.0001, 9.998e-05, 0.9999, 9.998e-05, 0.9999, 0.9999, 9.998e-05, 0.9999, 0.0001, 9.998e-05, 0.9999, 9.998e-05, 0.9999, 0.9999, 9.998e-05, 0.9999, 0.0001, 9.998e-05, 0.9999, 9.998e-05, 0.9999, 0.9999, 9.998e-05, 0.9999, 0.0001, 9.998e-05, 0.9999, 9.998e-05, 0.9999, 0.9999, 9.998e-05, 0.9999, 0.0001, 9.998e-05, 0.9999, 9.998e-05, 0.9999, 0.9999, 9.998e-05, 0.9999, 0.0001, 9.998e-05, 0.9999, 9.998e-05, 0.9999, 0.9999, 9.998e-05, 0.9999, 0.0001, 9.998e-05, 0.9999, 9.998e-05, 0.9999, 0.9999, 9.998e-05, 0.9999, 0.0001, 9.998e-05, 0.9999, 9.998e-05, 0.9999, 0.9999, 9.998e-05, 0.9999, 0.0001, 9.998e-05, 0.9999, 9.998e-05, 0.9999, 0.9999, 9.998e-05, 0.9999, 0.0001, 9.998e-05, 0.9999, 9.998e-05, 0.9999, 0.9999, 9.998e-05, 0.9999, 0.0001, 9.998e-05, 0.9999, 9.998e-05, 0.9999, 0.9999, 9.998e-05, 0.9999, 0.0001, 9.998e-05, 0.9999, 9.998e-05, 0.9999, 0.9999, 9.998e-05, 0.9999, 0.0001, 9.998e-05, 0.9999, 9.998e-05, 0.9999, 0.9999, 9.998e-05, 0.9999, 0.0001, 9.998e-05, 0.9999, 9.998e-05, 0.9999, 0.9999, 9.998e-05, 0.9999, 0.0001, 9.998e-05, 0.9999, 9.998e-05, 0.9999, 0.9999, 9.998e-05, 0.9999, 0.0001, 9.998e-05, 0.9999, 9.998e-05, 0.9999, 0.9999, 9.998e-05, 0.9999, 0.0001, 9.998e-05, 0.9999, 9.998e-05, 0.9999, 0.9999, 9.998e-05, 0.9999, 0.0001, 9.998e-05, 0.9999, 9.998e-05, 0.9999, 0.9999, 9.998e-05, 0.9999, 0.0001, 9.998e-05, 0.9999, 9.998e-05, 0.9999, 0.9999, 9.998e-05, 0.9999, 0.0001, 9.998e-05, 0.9999, 9.998e-05, 0.9999, 0.9999, 9.998e-05, 0.9999, 0.0001, 9.998e-05, 0.9999, 9.998e-05, 0.9999, 0.9999, 9.998e-05, 0.9999, 0.0001, 9.998e-05, 0.9999, 9.998e-05, 0.9999, 0.9999, 9.998e-05, 0.9999, 0.0001, 9.998e-05, 0.9999, 9.998e-05, 0.9999, 0.9999, 9.998e-05, 0.9999, 0.0001, 9.998e-05, 0.9999, 9.998e-05, 0.9999, 0.9999, 9.998e-05, 0.9999, 0.0001, 9.998e-05, 0.9999, 9.998e-05, 0.9999, 0.9999, 9.998e-05, 0.9999, 0.0001, 9.998e-05, 0.9999, 9.998e-05, 0.9999, 0.9999, 9.998e-05, 0.9999, 0.0001, 9.998e-05, 0.9999, 9.998e-05, 0.9999, 0.9999, 9.998e-05, 0.9999, 0.0001, 9.998e-05, 0.9999, 9.998e-05, 0.9999, 0.9999, 9.998e-05, 0.9999, 0.0001, 9.998e-05, 0.9999, 9.998e-05, 0.9999, 0.9999, 9.998e-05, 0.9999, 0.0001, 9.998e-05, 0.9999, 9.998e-05, 0.9999, 0.9999, 9.998e-05, 0.9999, 0.0001, 9.998e-05, 0.9999, 9.998e-05, 0.9999, 0.9999, 9.998e-05, 0.9999, 0.0001, 9.998e-05, 0.9999, 9.998e-05, 0.9999, 0.9999, 9.998e-05, 0.9999, 4.439, 6.925, 3.255, 6.921, 3.662, 5.056, 4.557, 5.004, 5.534, 6.852, 4.439, 6.925, 4.557, 5.004, 5.178, 4.88, 6.293, 6.676, 5.534, 6.852, 5.178, 4.88, 6.089, 4.622, 7.408, 6.312, 6.293, 6.676, 6.089, 4.622, 6.973, 4.301, 8.49, 5.857, 7.408, 6.312, 6.973, 4.301, 7.816, 3.911, 9.521, 5.305, 8.49, 5.857, 7.816, 3.911, 8.595, 3.442, 10.47, 4.642, 9.521, 5.305, 8.595, 3.442, 9.282, 2.889, 11.32, 3.859, 10.47, 4.642, 9.282, 2.889, 9.832, 2.244, 11.99, 2.946, 11.32, 3.859, 9.832, 2.244, 10.18, 1.512, 12.41, 1.91, 11.99, 2.946, 10.18, 1.512, 10.33, 0.7256, 12.59, 0.7983, 12.41, 1.91, 10.33, 0.7256, 10.27, -0.08185, 12.52, -0.3442, 12.59, 0.7983, 10.27, -0.08185, 10.08, -0.8773, 12.29, -1.47, 12.52, -0.3442, 10.08, -0.8773, 9.721, -1.621, 11.85, -2.522, 12.29, -1.47, 9.721, -1.621, 9.213, -2.293, 11.23, -3.473, 11.85, -2.522, 9.213, -2.293, 8.561, -2.866, 10.43, -4.283, 11.23, -3.473, 8.561, -2.866, 7.79, -3.319, 9.489, -4.924, 10.43, -4.283, 7.79, -3.319, 6.934, -3.648, 8.442, -5.39, 9.489, -4.924, 6.934, -3.648, 6.022, -3.842, 7.326, -5.665, 8.442, -5.39, 6.022, -3.842, 5.079, -3.912, 6.172, -5.763, 7.326, -5.665, 5.079, -3.912, 4.105, -3.905, 4.981, -5.753, 6.172, -5.763, 4.105, -3.905, 3.124, -3.891, 3.781, -5.734, 4.981, -5.753, 3.124, -3.891, 2.143, -3.875, 2.58, -5.711, 3.781, -5.734, 2.143, -3.875, 1.161, -3.858, 1.379, -5.687, 2.58, -5.711, 1.161, -3.858, 0.1788, -3.841, 0.177, -5.663, 1.379, -5.687, 0.1788, -3.841, -0.8036, -3.825, -1.025, -5.641, 0.177, -5.663, -0.8036, -3.825, -1.786, -3.811, -2.227, -5.62, -1.025, -5.641, -1.786, -3.811, -2.769, -3.798, -3.43, -5.602, -2.227, -5.62, -2.769, -3.798, -3.752, -3.788, -4.632, -5.588, -3.43, -5.602, -3.752, -3.788, -4.73, -3.778, -5.829, -5.573, -4.632, -5.588, -4.73, -3.778, -5.698, -3.747, -7.013, -5.53, -5.829, -5.573, -5.698, -3.747, -6.639, -3.635, -8.165, -5.371, -7.013, -5.53, -6.639, -3.635, -7.532, -3.409, -9.257, -5.052, -8.165, -5.371, -7.532, -3.409, -8.298, -3.003, -10.19, -4.477, -9.257, -5.052, -8.298, -3.003, -8.88, -2.419, -10.91, -3.651, -10.19, -4.477, -8.88, -2.419, -9.213, -1.679, -11.31, -2.604, -10.91, -3.651, -9.213, -1.679, -9.4, -0.8805, -11.54, -1.474, -11.31, -2.604, -9.4, -0.8805, -9.465, -0.05126, -11.62, -0.3009, -11.54, -1.474, -9.465, -0.05126, -9.473, 0.7836, -11.63, 0.8804, -11.62, -0.3009, -9.473, 0.7836, -9.419, 1.614, -11.57, 2.056, -11.63, 0.8804, -9.419, 1.614, -9.267, 2.425, -11.38, 3.202, -11.57, 2.056, -9.267, 2.425, -8.974, 3.188, -11.02, 4.283, -11.38, 3.202, -8.974, 3.188, -8.498, 3.857, -10.44, 5.229, -11.02, 4.283, -8.498, 3.857, -7.825, 4.377, -9.615, 5.964, -10.44, 5.229, -7.825, 4.377, -6.999, 4.721, -8.605, 6.452, -9.615, 5.964, -6.999, 4.721, -6.092, 4.928, -7.495, 6.744, -8.605, 6.452, -6.092, 4.928, -5.144, 5.025, -6.335, 6.881, -7.495, 6.744, -5.144, 5.025, -4.176, 5.052, -5.151, 6.92, -6.335, 6.881, -4.176, 5.052, -3.198, 5.053, -3.954, 6.921, -5.151, 6.92, -3.198, 5.053, -2.216, 5.053, -2.753, 6.921, -3.954, 6.921, -2.216, 5.053, -1.234, 5.053, -1.552, 6.921, -2.753, 6.921, -1.234, 5.053, -0.2517, 5.053, -0.3498, 6.921, -1.552, 6.921, -0.2517, 5.053, 0.7305, 5.053, 0.852, 6.921, -0.3498, 6.921, 0.7305, 5.053, 1.713, 5.053, 2.054, 6.921, 0.852, 6.921, 1.713, 5.053, 2.695, 5.053, 3.255, 6.921, 2.054, 6.921, 2.695, 5.053, 3.662, 5.056, -4.186, 0.9189, -4.774, 0.9189, -4.774, 0.08562, -4.186, 0.08562, 5.77, 0.09659, 6.308, 0.09662, 6.308, 0.9196, 5.77, 0.9196, -4.774, 0.9189, -5.347, 0.9189, -5.347, 0.08562, -4.774, 0.08562, 6.308, 0.09662, 6.827, 0.09664, 6.827, 0.9197, 6.308, 0.9196, -5.347, 0.9189, -5.904, 0.9189, -5.904, 0.08562, -5.347, 0.08562, 6.827, 0.09664, 7.345, 0.09666, 7.345, 0.9197, 6.827, 0.9197, -5.904, 0.9189, -6.443, 0.9189, -6.443, 0.08561, -5.904, 0.08562, 7.345, 0.09666, 7.867, 0.09669, 7.867, 0.9197, 7.345, 0.9197, -6.443, 0.9189, -6.974, 0.9189, -6.974, 0.08561, -6.443, 0.08561, 7.867, 0.09669, 8.394, 0.09671, 8.394, 0.9197, 7.867, 0.9197, -6.974, 0.9189, -7.497, 0.9189, -7.497, 0.08561, -6.974, 0.08561, 8.321, 0.9189, 7.785, 0.9189, 7.785, 0.08561, 8.321, 0.08561, -7.516, 0.09602, -7.003, 0.09604, -7.003, 0.9191, -7.516, 0.919, 7.785, 0.9189, 7.252, 0.9189, 7.252, 0.08561, 7.785, 0.08561, -7.003, 0.09604, -6.497, 0.09606, -6.497, 0.9191, -7.003, 0.9191, 7.252, 0.9189, 6.727, 0.9189, 6.727, 0.08561, 7.252, 0.08561, -6.497, 0.09606, -5.984, 0.09608, -5.984, 0.9191, -6.497, 0.9191, 6.727, 0.9189, 6.206, 0.9189, 6.206, 0.08561, 6.727, 0.08561, -5.984, 0.09608, -5.448, 0.09611, -5.448, 0.9191, -5.984, 0.9191, 6.206, 0.9189, 5.679, 0.9189, 5.679, 0.08561, 6.206, 0.08561, -5.448, 0.09611, -4.889, 0.09613, -4.889, 0.9191, -5.448, 0.9191, 5.679, 0.9189, 5.123, 0.9189, 5.123, 0.08562, 5.679, 0.08561, -4.889, 0.09613, -4.314, 0.09615, -4.314, 0.9192, -4.889, 0.9191, 5.123, 0.9189, 4.533, 0.9189, 4.533, 0.08562, 5.123, 0.08562, -4.314, 0.09615, -3.726, 0.09618, -3.726, 0.9192, -4.314, 0.9192, 4.533, 0.9189, 3.925, 0.9189, 3.925, 0.08562, 4.533, 0.08562, -3.726, 0.09618, -3.131, 0.0962, -3.131, 0.9192, -3.726, 0.9192, 3.925, 0.9189, 3.304, 0.9189, 3.304, 0.08562, 3.925, 0.08562, -2.131, 0.09625, -1.563, 0.09627, -1.563, 0.9193, -2.131, 0.9193, -3.131, 0.0962, -2.531, 0.09623, -2.531, 0.9192, -3.131, 0.9192, 3.304, 0.9189, 2.677, 0.9189, 2.677, 0.08562, 3.304, 0.08562, -1.563, 0.09627, -0.951, 0.0963, -0.951, 0.9193, -1.563, 0.9193, -2.531, 0.09623, -2.131, 0.09625, -2.131, 0.9193, -2.531, 0.9192, 2.677, 0.9189, 2.047, 0.9189, 2.047, 0.08562, 2.677, 0.08562, -0.951, 0.0963, -0.3292, 0.09632, -0.3292, 0.9193, -0.951, 0.9193, 2.047, 0.9189, 1.418, 0.9189, 1.418, 0.08562, 2.047, 0.08562, -0.3292, 0.09632, 0.2925, 0.09635, 0.2925, 0.9194, -0.3292, 0.9193, 1.418, 0.9189, 0.7877, 0.9189, 0.7877, 0.08562, 1.418, 0.08562, 0.2925, 0.09635, 0.9142, 0.09638, 0.9142, 0.9194, 0.2925, 0.9194, 0.7877, 0.9189, 0.1581, 0.9189, 0.1581, 0.08562, 0.7877, 0.08562, 0.9142, 0.09638, 1.536, 0.09641, 1.536, 0.9194, 0.9142, 0.9194, 0.1581, 0.9189, -0.4715, 0.9189, -0.4715, 0.08562, 0.1581, 0.08562, 1.536, 0.09641, 2.158, 0.09643, 2.158, 0.9195, 1.536, 0.9194, -0.4715, 0.9189, -1.101, 0.9189, -1.101, 0.08562, -0.4715, 0.08562, 2.158, 0.09643, 2.779, 0.09646, 2.779, 0.9195, 2.158, 0.9195, -1.101, 0.9189, -1.73, 0.9189, -1.73, 0.08562, -1.101, 0.08562, 2.779, 0.09646, 3.398, 0.09649, 3.398, 0.9195, 2.779, 0.9195, -1.73, 0.9189, -2.359, 0.9189, -2.359, 0.08562, -1.73, 0.08562, 3.398, 0.09649, 4.011, 0.09652, 4.011, 0.9195, 3.398, 0.9195, -2.359, 0.9189, -2.983, 0.9189, -2.983, 0.08562, -2.359, 0.08562, 4.011, 0.09652, 4.614, 0.09654, 4.614, 0.9196, 4.011, 0.9195, -2.983, 0.9189, -3.589, 0.9189, -3.589, 0.08562, -2.983, 0.08562, 4.614, 0.09654, 5.203, 0.09657, 5.203, 0.9196, 4.614, 0.9196, -3.589, 0.9189, -4.186, 0.9189, -4.186, 0.08562, -3.589, 0.08562, 5.203, 0.09657, 5.77, 0.09659, 5.77, 0.9196, 5.203, 0.9196, 14.08, 0.8454, 14.0, -0.4879, 16.12, -0.6478, 16.21, 0.89, 13.86, 2.176, 14.08, 0.8454, 16.21, 0.89, 15.96, 2.425, 13.35, 3.427, 13.86, 2.176, 15.96, 2.425, 15.37, 3.867, 12.55, 4.511, 13.35, 3.427, 15.37, 3.867, 14.45, 5.118, 11.58, 5.42, 12.55, 4.511, 14.45, 5.118, 13.32, 6.166, 10.49, 6.176, 11.58, 5.42, 13.32, 6.166, 12.07, 7.039, 9.333, 6.797, 10.49, 6.176, 12.07, 7.039, 10.74, 7.755, 8.124, 7.305, 9.333, 6.797, 10.74, 7.755, 9.342, 8.341, 6.878, 7.713, 8.124, 7.305, 9.342, 8.341, 7.904, 8.811, 6.007, 7.913, 6.878, 7.713, 7.904, 8.811, 6.9, 9.042, 4.735, 8.001, 6.007, 7.913, 6.9, 9.042, 5.433, 9.143, 3.464, 7.996, 4.735, 8.001, 5.433, 9.143, 3.967, 9.138, 2.181, 7.996, 3.464, 7.996, 3.967, 9.138, 2.487, 9.138, 0.8972, 7.996, 2.181, 7.996, 2.487, 9.138, 1.006, 9.138, -0.3863, 7.996, 0.8972, 7.996, 1.006, 9.138, -0.4744, 9.138, -1.67, 7.996, -0.3863, 7.996, -0.4744, 9.138, -1.955, 9.138, -2.953, 7.996, -1.67, 7.996, -1.955, 9.138, -3.435, 9.138, -4.238, 7.996, -2.953, 7.996, -3.435, 9.138, -4.917, 9.138, -5.526, 7.995, -4.238, 7.996, -4.917, 9.138, -6.403, 9.136, -6.827, 7.952, -5.526, 7.995, -6.403, 9.136, -7.903, 9.087, -8.134, 7.797, -6.827, 7.952, -7.903, 9.087, -9.411, 8.909, -9.423, 7.457, -8.134, 7.797, -9.411, 8.909, -10.9, 8.515, -10.64, 6.868, -9.423, 7.457, -10.9, 8.515, -12.3, 7.836, -11.66, 5.959, -10.64, 6.868, -12.3, 7.836, -13.47, 6.788, -12.37, 4.803, -11.66, 5.959, -13.47, 6.788, -14.3, 5.455, -12.79, 3.53, -12.37, 4.803, -14.3, 5.455, -14.78, 3.987, -13.0, 2.225, -12.79, 3.53, -14.78, 3.987, -15.03, 2.481, -13.08, 0.9189, -13.0, 2.225, -15.03, 2.481, -15.11, 0.9747, -13.07, -0.3853, -13.08, 0.9189, -15.11, 0.9747, -15.1, -0.5295, -12.98, -1.692, -13.07, -0.3853, -15.1, -0.5295, -15.0, -2.037, -12.71, -2.997, -12.98, -1.692, -15.0, -2.037, -14.69, -3.542, -12.22, -4.259, -12.71, -2.997, -14.69, -3.542, -14.12, -4.997, -11.32, -5.307, -12.22, -4.259, -14.12, -4.997, -13.08, -6.206, -10.15, -6.023, -11.32, -5.307, -13.08, -6.206, -11.74, -7.032, -8.864, -6.403, -10.15, -6.023, -11.74, -7.032, -10.25, -7.471, -7.555, -6.584, -8.864, -6.403, -10.25, -7.471, -8.743, -7.679, -6.256, -6.632, -7.555, -6.584, -8.743, -7.679, -7.244, -7.735, -4.967, -6.647, -6.256, -6.632, -7.244, -7.735, -5.758, -7.752, -3.684, -6.663, -4.967, -6.647, -5.758, -7.752, -4.278, -7.77, -2.402, -6.682, -3.684, -6.663, -4.278, -7.77, -2.799, -7.792, -1.119, -6.704, -2.402, -6.682, -2.799, -7.792, -1.32, -7.818, 0.1638, -6.728, -1.119, -6.704, -1.32, -7.818, 0.1602, -7.846, 1.447, -6.754, 0.1638, -6.728, 0.1602, -7.846, 1.64, -7.875, 2.73, -6.779, 1.447, -6.754, 1.64, -7.875, 3.121, -7.905, 4.014, -6.804, 2.73, -6.779, 3.121, -7.905, 4.601, -7.933, 5.299, -6.824, 4.014, -6.804, 4.601, -7.933, 6.083, -7.956, 6.594, -6.835, 5.299, -6.824, 6.083, -7.956, 7.577, -7.968, 7.916, -6.721, 6.594, -6.835, 7.577, -7.968, 9.101, -7.837, 9.211, -6.402, 7.916, -6.721, 9.101, -7.837, 10.6, -7.47, 10.43, -5.859, 9.211, -6.402, 10.6, -7.47, 12.0, -6.843, 11.54, -5.106, 10.43, -5.859, 12.0, -6.843, 13.28, -5.975, 12.48, -4.151, 11.54, -5.106, 13.28, -5.975, 14.37, -4.873, 13.22, -3.029, 12.48, -4.151, 14.37, -4.873, 15.21, -3.579, 13.73, -1.794, 13.22, -3.029, 15.21, -3.579, 15.81, -2.155, 14.0, -0.4879, 13.73, -1.794, 15.81, -2.155, 16.12, -0.6478, -0.6295, 0.9094, -1.583, 0.9094, -1.583, 0.08329, -0.6295, 0.08329, 0.6465, 0.07414, 1.628, 0.07416, 1.628, 0.9238, 0.6465, 0.9237, 0.3246, 0.9094, -0.6295, 0.9094, -0.6295, 0.08329, 0.3246, 0.0833, -0.3353, 0.07411, 0.6465, 0.07414, 0.6465, 0.9237, -0.3353, 0.9237, 1.279, 0.9094, 0.3246, 0.9094, 0.3246, 0.0833, 1.279, 0.08331, -1.317, 0.07408, -0.3353, 0.07411, -0.3353, 0.9237, -1.317, 0.9237, 2.233, 0.9094, 1.279, 0.9094, 1.279, 0.08331, 2.233, 0.08331, -2.299, 0.07406, -1.317, 0.07408, -1.317, 0.9237, -2.299, 0.9237, 3.188, 0.9094, 2.233, 0.9094, 2.233, 0.08331, 3.188, 0.08332, -3.281, 0.07403, -2.299, 0.07406, -2.299, 0.9237, -3.281, 0.9236, 4.143, 0.9094, 3.188, 0.9094, 3.188, 0.08332, 4.143, 0.08332, -4.267, 0.07401, -3.281, 0.07403, -3.281, 0.9236, -4.267, 0.9236, 5.099, 0.9094, 4.143, 0.9094, 4.143, 0.08332, 5.099, 0.08333, -5.262, 0.07398, -4.267, 0.07401, -4.267, 0.9236, -5.262, 0.9236, 6.062, 0.9094, 5.099, 0.9094, 5.099, 0.08333, 6.062, 0.08333, -6.269, 0.07395, -5.262, 0.07398, -5.262, 0.9236, -6.269, 0.9236, 7.048, 0.9094, 6.062, 0.9094, 6.062, 0.08333, 7.048, 0.08334, -7.288, 0.07393, -6.269, 0.07395, -6.269, 0.9236, -7.288, 0.9235, 8.04, 0.9094, 7.048, 0.9094, 7.048, 0.08334, 8.04, 0.08334, -8.32, 0.0739, -7.288, 0.07393, -7.288, 0.9235, -8.32, 0.9235, 9.034, 0.9094, 8.04, 0.9094, 8.04, 0.08334, 9.034, 0.08335, -9.365, 0.07387, -8.32, 0.0739, -8.32, 0.9235, -9.365, 0.9235, 10.03, 0.9094, 9.034, 0.9094, 9.034, 0.08335, 10.03, 0.08335, -10.4, 0.07384, -9.365, 0.07387, -9.365, 0.9235, -10.4, 0.9234, 11.03, 0.9094, 10.03, 0.9094, 10.03, 0.08335, 11.03, 0.08336, -11.43, 0.07382, -10.4, 0.07384, -10.4, 0.9234, -11.43, 0.9234, 12.02, 0.9094, 11.03, 0.9094, 11.03, 0.08336, 12.02, 0.08336, -12.44, 0.07379, -11.43, 0.07382, -11.43, 0.9234, -12.44, 0.9234, 13.02, 0.9094, 12.02, 0.9094, 12.02, 0.08336, 13.02, 0.08336, -13.44, 0.07377, -12.44, 0.07379, -12.44, 0.9234, -13.44, 0.9234, 14.01, 0.9094, 13.02, 0.9094, 13.02, 0.08336, 14.01, 0.08337, -11.46, 0.9093, -12.43, 0.9093, -12.43, 0.08322, -11.46, 0.08322, 13.38, 0.07449, 14.4, 0.07453, 14.4, 0.9241, 13.38, 0.9241, -10.49, 0.9093, -11.46, 0.9093, -11.46, 0.08322, -10.49, 0.08323, 12.35, 0.07446, 13.38, 0.07449, 13.38, 0.9241, 12.35, 0.9241, -9.498, 0.9093, -10.49, 0.9093, -10.49, 0.08323, -9.498, 0.08324, 11.31, 0.07443, 12.35, 0.07446, 12.35, 0.9241, 11.31, 0.924, -8.489, 0.9093, -9.498, 0.9093, -9.498, 0.08324, -8.489, 0.08324, 10.28, 0.0744, 11.31, 0.07443, 11.31, 0.924, 10.28, 0.924, -7.463, 0.9093, -8.489, 0.9093, -8.489, 0.08324, -7.463, 0.08325, 9.264, 0.07437, 10.28, 0.0744, 10.28, 0.924, 9.264, 0.924, -6.445, 0.9093, -7.463, 0.9093, -7.463, 0.08325, -6.445, 0.08326, 8.252, 0.07435, 9.264, 0.07437, 9.264, 0.924, 8.252, 0.924, -5.446, 0.9093, -6.445, 0.9093, -6.445, 0.08326, -5.446, 0.08326, 7.246, 0.07432, 8.252, 0.07435, 8.252, 0.924, 7.246, 0.9239, -4.463, 0.9093, -5.446, 0.9093, -5.446, 0.08326, -4.463, 0.08327, 6.243, 0.07429, 7.246, 0.07432, 7.246, 0.9239, 6.243, 0.9239, -3.496, 0.9094, -4.463, 0.9093, -4.463, 0.08327, -3.496, 0.08327, 5.24, 0.07426, 6.243, 0.07429, 6.243, 0.9239, 5.24, 0.9239, -2.537, 0.9094, -3.496, 0.9094, -3.496, 0.08327, -2.537, 0.08328, 2.61, 0.07419, 3.582, 0.07422, 3.582, 0.9238, 2.61, 0.9238, 4.557, 0.07424, 5.24, 0.07426, 5.24, 0.9239, 4.557, 0.9238, -1.583, 0.9094, -2.537, 0.9094, -2.537, 0.08328, -1.583, 0.08329, 1.628, 0.07416, 2.61, 0.07419, 2.61, 0.9238, 1.628, 0.9238, 3.582, 0.07422, 4.557, 0.07424, 4.557, 0.9238, 3.582, 0.9238])
me_plane_001.materials.append(mat_roadmaterial)
me_plane_001.materials.append(mat_grassmaterial)
me_plane_001.use_remesh_preserve_volume = False
me_plane_001.use_remesh_preserve_attributes = False
me_plane_001.use_mirror_vertex_groups = False
me_plane_001.update()
me_cube_007 = bpy.data.meshes.new('Cube.007')
me_cube_007.from_pydata([(-0.1, -0.3, 0.0), (-0.1, -0.3, 1.853), (-0.1, 0.3, 0.0), (-0.1, 0.3, 1.853), (0.1, -0.3, 0.0), (0.1, -0.3, 1.853), (0.1, 0.3, 0.0), (0.1, 0.3, 1.853)], [], [(1, 3, 2, 0), (3, 7, 6, 2), (7, 5, 4, 6), (5, 1, 0, 4), (0, 2, 6, 4), (5, 7, 3, 1)])
me_cube_007.use_remesh_preserve_volume = False
me_cube_007.use_remesh_preserve_attributes = False
me_cube_007.use_mirror_vertex_groups = False
me_cube_007.update()
me_cube_002 = bpy.data.meshes.new('Cube.002')
me_cube_002.from_pydata([(-1.0, -2.472, 0.8402), (-0.4154, -2.364, 1.717), (-0.3025, 4.48, 0.8402), (-0.1139, 4.377, 0.9994), (0.0, 4.445, 0.9994), (0.0, 4.548, 0.8402), (0.0, -2.3, 1.769), (0.0, -2.223, 0.8402), (-0.2363, -0.9738, 1.783), (-0.8231, -0.9738, 0.8402), (0.0, -0.9566, 1.807), (0.0, -0.9566, 0.8402), (-1.11, -2.487, 0.9111), (-0.6709, -2.414, 1.562), (-0.9332, -1.463, 0.9111), (-0.4918, -1.284, 1.667), (-1.176, -1.441, 0.4392), (-1.162, -2.246, 0.3904), (-1.286, -1.751, 0.5101), (-1.272, -2.261, 0.4613), (-1.11, -2.833, 0.9111), (-1.0, -2.818, 0.8402), (-1.272, -2.472, 0.5101), (-1.162, -2.457, 0.4392), (-0.2179, -0.1556, 1.547), (-0.745, -0.1556, 0.8402), (0.0, -0.1309, 1.556), (0.0, -0.1309, 0.8402)], [], [(24, 3, 2, 25), (6, 1, 0, 7), (26, 4, 3, 24), (25, 2, 5, 27), (3, 4, 5, 2), (0, 9, 11, 7), (6, 10, 8, 1), (0, 1, 13, 12), (13, 15, 14, 12), (8, 9, 14, 15), (0, 12, 20, 21), (1, 8, 15, 13), (16, 17, 19, 18), (12, 14, 18, 19), (9, 0, 17, 16), (14, 9, 16, 18), (21, 20, 22, 23), (12, 19, 22, 20), (19, 17, 23, 22), (17, 0, 21, 23), (9, 25, 27, 11), (10, 26, 24, 8), (8, 24, 25, 9)])
me_cube_002.use_remesh_preserve_volume = False
me_cube_002.use_remesh_preserve_attributes = False
me_cube_002.use_mirror_vertex_groups = False
me_cube_002.update()

# ---- curves / text
cu_beziercurve = bpy.data.curves.new('BezierCurve', 'CURVE')
cu_beziercurve.dimensions = '3D'
_sp = cu_beziercurve.splines.new('BEZIER'); _sp.bezier_points.add(6)
_sp.bezier_points.foreach_set('co', [-8.934, 0.5153, -4.354e-07, 23.23, 0.5153, -4.354e-07, 45.05, 23.13, -1.49e-06, 25.24, 44.11, -5.324e-07, -15.29, 44.74, 1.426e-06, -37.7, 22.29, 1.426e-06, -11.32, 0.4568, 1.371e-06])
_sp.bezier_points.foreach_set('handle_left', [-11.22, 0.5153, -4.354e-07, 5.621, 0.5153, -4.354e-07, 45.08, 8.353, -1.49e-06, 41.22, 44.01, -5.324e-07, -5.4, 44.68, 1.426e-06, -37.58, 38.41, 1.426e-06, -14.56, 0.4568, 1.371e-06])
_sp.bezier_points.foreach_set('handle_right', [-6.632, 0.5153, -4.354e-07, 40.84, 0.5153, -4.354e-07, 45.03, 37.91, -1.49e-06, 9.259, 44.21, -5.324e-07, -25.18, 44.81, 1.426e-06, -37.82, 6.159, 1.426e-06, -8.087, 0.4568, 1.371e-06])
for _p, _l, _r in zip(_sp.bezier_points, ['ALIGNED', 'ALIGNED', 'ALIGNED', 'ALIGNED', 'ALIGNED', 'ALIGNED', 'ALIGNED'], ['ALIGNED', 'ALIGNED', 'ALIGNED', 'ALIGNED', 'ALIGNED', 'ALIGNED', 'ALIGNED']): _p.handle_left_type = _l; _p.handle_right_type = _r
_sp.order_u = 0
_sp.order_v = 0
_sp.use_cyclic_u = True
cu_beziercurve.use_path = True
cu_beziercurve.use_path_clamp = True
cu_beziercurve.bevel_resolution = 0
cu_beziercurve.fill_mode = 'HALF'

# ---- objects
ob_road_segment = bpy.data.objects.new('road.segment', me_plane)
ob_plane = bpy.data.objects.new('Plane', me_plane_006)
ob_track_grass_static = bpy.data.objects.new('track.grass.static', me_plane_005)
ob_track_road_static = bpy.data.objects.new('track.road.static', me_plane_004)
ob_spawns = bpy.data.objects.new('spawns', me_plane_002)
ob_sky_box = bpy.data.objects.new('sky.box', me_cube_001)
ob_track_static_001 = bpy.data.objects.new('track.static.001', me_plane_001)
ob_humanscale = bpy.data.objects.new('HumanScale', me_cube_007)
ob_meisar = bpy.data.objects.new('MEISAR', me_cube_002)
ob_road_path = bpy.data.objects.new('road.path', cu_beziercurve)

# ---- transforms, parenting, visibility, modifiers, constraints
ob_road_segment.location = (0.0, 0.0, 0.0)
ob_road_segment.lineart.crease_threshold = 0.0
_m = ob_road_segment.modifiers.new('Array', 'ARRAY')
_m.fit_type = 'FIT_CURVE'
_m.curve = ob_road_path
_m.constant_offset_displace = (0.0, 0.0, 0.0)
_m.use_merge_vertices = True
_m = ob_road_segment.modifiers.new('Curve', 'CURVE')
_m.object = ob_road_path
ob_plane.location = (0.0, 0.0, 18.41)
ob_plane.lineart.crease_threshold = 0.0
ob_track_grass_static.location = (0.0, 0.0, 0.0)
ob_track_grass_static.lineart.crease_threshold = 0.0
ob_track_road_static.location = (0.0, 0.0, 0.0)
ob_track_road_static.lineart.crease_threshold = 0.0
ob_spawns.location = (0.0, 0.0, 0.0)
ob_spawns.lineart.crease_threshold = 0.0
ob_sky_box.location = (0.0, 141.2, -160.6)
ob_sky_box.lineart.crease_threshold = 0.0
ob_track_static_001.location = (0.0, 0.0, 0.0)
ob_track_static_001.lineart.crease_threshold = 0.0
ob_humanscale.location = (0.0, 0.0, 0.0)
ob_humanscale.lineart.crease_threshold = 0.0
ob_meisar.location = (0.0, 1.555, 0.0)
ob_meisar.rotation_euler = (0.0, -0.0, -1.571)
ob_meisar.lineart.crease_threshold = 0.0
_m = ob_meisar.modifiers.new('Mirror', 'MIRROR')
_m.use_clip = True
ob_road_path.location = (0.0, 0.0, 0.0)
ob_road_path.lineart.crease_threshold = 0.0

# ---- collection membership
col_collection_1.objects.link(ob_road_segment)
col_collection_6.objects.link(ob_plane)
col_collection_6.objects.link(ob_track_grass_static)
col_collection_6.objects.link(ob_track_road_static)
col_collection_6.objects.link(ob_spawns)
col_collection_6.objects.link(ob_sky_box)
col_collection_6.objects.link(ob_track_static_001)
col_collection_6.objects.link(ob_humanscale)
col_collection_6.objects.link(ob_meisar)
col_collection_11.objects.link(ob_road_path)

# ---- scene / render settings (as saved in the file)
scene.frame_start = 1; scene.frame_end = 250; scene.frame_set(1)
scene.render.engine = 'BLENDER_EEVEE_NEXT'
scene.render.resolution_percentage = 50
scene.render.dither_intensity = 0.0
scene.cycles.feature_set = 'EXPERIMENTAL'
scene.cycles.use_denoising = False
scene.cycles.samples = 128
scene.cycles.sampling_pattern = 'TABULATED_SOBOL'
scene.cycles.light_sampling_threshold = 0.0
scene.cycles.use_adaptive_sampling = False
scene.cycles.use_light_tree = False
scene.cycles.blur_glossy = 0.0
scene.cycles.sample_clamp_indirect = 0.0
scene.view_settings.view_transform = 'Standard'
bpy.context.view_layer.update()

# ---- added for rendering (the .blend has no active camera and no usable light): camera, sun
cam_auto = bpy.data.cameras.new('AutoCamera')
cam_auto.lens = 50.0
cam_auto.sensor_width = 36.0
cam_auto.clip_end = 44068.6
ob_auto_camera = bpy.data.objects.new('AutoCamera', cam_auto)
scene.collection.objects.link(ob_auto_camera)
ob_auto_camera.location = (2511.04, -2872.1, 2300.53)
ob_auto_camera.rotation_euler = (1.09748, -7.21219e-08, 0.694738)
scene.camera = ob_auto_camera
light_auto_sun = bpy.data.lights.new('AutoSun', 'SUN')
light_auto_sun.energy = 3.0
light_auto_sun.angle = 0.0523599
ob_auto_sun = bpy.data.objects.new('AutoSun', light_auto_sun)
scene.collection.objects.link(ob_auto_sun)
ob_auto_sun.rotation_euler = (0.872665, 0.174533, 0.523599)
bpy.context.view_layer.update()
